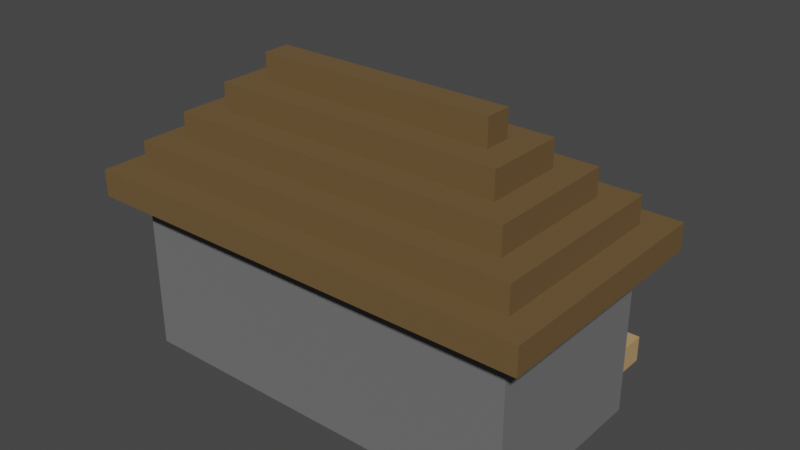 # Source: WideCabin.blend  (saved by Blender 3.0.42; exported with 4.5.12 LTS)
import bpy
from mathutils import Matrix  # noqa: F401  (used for matrix-valued properties, if any)

bpy.ops.wm.read_factory_settings(use_empty=True)
scene = bpy.context.scene
scene.name = 'Scene'

# ---- collections
col_widecabin = bpy.data.collections.new('WideCabin'); scene.collection.children.link(col_widecabin)
col_deck = bpy.data.collections.new('Deck'); col_widecabin.children.link(col_deck)
col_railings = bpy.data.collections.new('Railings'); col_deck.children.link(col_railings)
col_posts = bpy.data.collections.new('Posts'); col_deck.children.link(col_posts)
col_roof = bpy.data.collections.new('Roof'); col_widecabin.children.link(col_roof)
col_logs = bpy.data.collections.new('Logs'); col_roof.children.link(col_logs)

# ---- materials (node trees are filled in below, after node groups)
mat_material = bpy.data.materials.new('Material')
mat_material.alpha_threshold = 0.0
mat_material.use_transparent_shadow = False
mat_material.line_color = (0.0, 0.0, 0.0, 1.0)
mat_material_001 = bpy.data.materials.new('Material.001')
mat_material_001.use_transparent_shadow = False
mat_material_026 = bpy.data.materials.new('Material.026')
mat_material_026.use_transparent_shadow = False
mat_material_002 = bpy.data.materials.new('Material.002')
mat_material_002.use_transparent_shadow = False
mat_material_006 = bpy.data.materials.new('Material.006')
mat_material_006.use_transparent_shadow = False
mat_material_007 = bpy.data.materials.new('Material.007')
mat_material_007.use_transparent_shadow = False
mat_material_010 = bpy.data.materials.new('Material.010')
mat_material_010.use_transparent_shadow = False
mat_material_011 = bpy.data.materials.new('Material.011')
mat_material_011.use_transparent_shadow = False
mat_material_019 = bpy.data.materials.new('Material.019')
mat_material_019.use_transparent_shadow = False
mat_material_020 = bpy.data.materials.new('Material.020')
mat_material_020.use_transparent_shadow = False
mat_material_021 = bpy.data.materials.new('Material.021')
mat_material_021.use_transparent_shadow = False
mat_material_022 = bpy.data.materials.new('Material.022')
mat_material_022.use_transparent_shadow = False
mat_material_023 = bpy.data.materials.new('Material.023')
mat_material_023.use_transparent_shadow = False
mat_material_024 = bpy.data.materials.new('Material.024')
mat_material_024.use_transparent_shadow = False
mat_material_025 = bpy.data.materials.new('Material.025')
mat_material_025.use_transparent_shadow = False
mat_material_003 = bpy.data.materials.new('Material.003')
mat_material_003.use_transparent_shadow = False
mat_material_004 = bpy.data.materials.new('Material.004')
mat_material_004.use_transparent_shadow = False
mat_material_005 = bpy.data.materials.new('Material.005')
mat_material_005.use_transparent_shadow = False
mat_material_008 = bpy.data.materials.new('Material.008')
mat_material_008.use_transparent_shadow = False
mat_material_009 = bpy.data.materials.new('Material.009')
mat_material_009.use_transparent_shadow = False
mat_material_012 = bpy.data.materials.new('Material.012')
mat_material_012.use_transparent_shadow = False
mat_material_013 = bpy.data.materials.new('Material.013')
mat_material_013.use_transparent_shadow = False
mat_material_014 = bpy.data.materials.new('Material.014')
mat_material_014.use_transparent_shadow = False
mat_material_015 = bpy.data.materials.new('Material.015')
mat_material_015.use_transparent_shadow = False
mat_material_016 = bpy.data.materials.new('Material.016')
mat_material_016.use_transparent_shadow = False
mat_material_017 = bpy.data.materials.new('Material.017')
mat_material_017.use_transparent_shadow = False
mat_material_018 = bpy.data.materials.new('Material.018')
mat_material_018.use_transparent_shadow = False

# ---- material node trees
mat_material.use_nodes = True; mat_material.node_tree.nodes.clear()
_N = mat_material.node_tree.nodes; _L = mat_material.node_tree.links
n0 = _N.new('ShaderNodeOutputMaterial'); n0.name = 'Material Output'; n0.location = (300, 300)
n1 = _N.new('ShaderNodeBsdfPrincipled'); n1.name = 'Principled BSDF'; n1.location = (10, 300)
n1.distribution = 'GGX'
n1.subsurface_method = 'RANDOM_WALK_SKIN'
n1.inputs[0].default_value = (0.16, 0.16, 0.16, 1.0)
n1.inputs[2].default_value = 1.0
n1.inputs[3].default_value = 1.45
n1.inputs[13].default_value = 0.264
n1.inputs[20].default_value = 0.0
n1.inputs[27].default_value = (0.0, 0.0, 0.0, 1.0)
n1.inputs[28].default_value = 1.0
_L.new(n1.outputs[0], n0.inputs[0])
n0.is_active_output = True
mat_material_001.use_nodes = True; mat_material_001.node_tree.nodes.clear()
_N = mat_material_001.node_tree.nodes; _L = mat_material_001.node_tree.links
n0 = _N.new('ShaderNodeBsdfPrincipled'); n0.name = 'Principled BSDF'; n0.location = (10, 300)
n0.distribution = 'GGX'
n0.subsurface_method = 'RANDOM_WALK_SKIN'
n0.inputs[0].default_value = (0.1498, 0.0905, 0.03515, 1.0)
n0.inputs[2].default_value = 1.0
n0.inputs[3].default_value = 1.45
n0.inputs[13].default_value = 0.303
n0.inputs[20].default_value = 0.0
n0.inputs[27].default_value = (0.0, 0.0, 0.0, 1.0)
n0.inputs[28].default_value = 1.0
n1 = _N.new('ShaderNodeOutputMaterial'); n1.name = 'Material Output'; n1.location = (300, 300)
n2 = _N.new('ShaderNodeVolumeScatter'); n2.name = 'Volume Scatter'; n2.location = (110, 260)
n2.width = 140
n2.inputs[0].default_value = (0.03631, 0.03631, 0.03631, 1.0)
_L.new(n0.outputs[0], n1.inputs[0])
_L.new(n2.outputs[0], n1.inputs[1])
n1.is_active_output = True
mat_material_026.use_nodes = True; mat_material_026.node_tree.nodes.clear()
_N = mat_material_026.node_tree.nodes; _L = mat_material_026.node_tree.links
n0 = _N.new('ShaderNodeBsdfPrincipled'); n0.name = 'Principled BSDF'; n0.location = (10, 300)
n0.distribution = 'GGX'
n0.subsurface_method = 'RANDOM_WALK_SKIN'
n0.inputs[0].default_value = (0.472, 0.3076, 0.1364, 1.0)
n0.inputs[2].default_value = 1.0
n0.inputs[3].default_value = 1.45
n0.inputs[13].default_value = 0.392
n0.inputs[27].default_value = (0.0, 0.0, 0.0, 1.0)
n0.inputs[28].default_value = 1.0
n1 = _N.new('ShaderNodeOutputMaterial'); n1.name = 'Material Output'; n1.location = (300, 300)
_L.new(n0.outputs[0], n1.inputs[0])
n1.is_active_output = True
mat_material_002.use_nodes = True; mat_material_002.node_tree.nodes.clear()
_N = mat_material_002.node_tree.nodes; _L = mat_material_002.node_tree.links
n0 = _N.new('ShaderNodeBsdfPrincipled'); n0.name = 'Principled BSDF'; n0.location = (10, 300)
n0.distribution = 'GGX'
n0.subsurface_method = 'RANDOM_WALK_SKIN'
n0.inputs[0].default_value = (0.06525, 0.06525, 0.06525, 1.0)
n0.inputs[1].default_value = 0.7882
n0.inputs[2].default_value = 0.7857
n0.inputs[3].default_value = 1.45
n0.inputs[27].default_value = (0.01961, 0.01961, 0.01961, 1.0)
n0.inputs[28].default_value = 1.0
n1 = _N.new('ShaderNodeOutputMaterial'); n1.name = 'Material Output'; n1.location = (300, 300)
_L.new(n0.outputs[0], n1.inputs[0])
n1.is_active_output = True
mat_material_006.use_nodes = True; mat_material_006.node_tree.nodes.clear()
_N = mat_material_006.node_tree.nodes; _L = mat_material_006.node_tree.links
n0 = _N.new('ShaderNodeBsdfPrincipled'); n0.name = 'Principled BSDF'; n0.location = (10, 300)
n0.distribution = 'GGX'
n0.subsurface_method = 'RANDOM_WALK_SKIN'
n0.inputs[0].default_value = (0.06525, 0.06525, 0.06525, 1.0)
n0.inputs[1].default_value = 0.7882
n0.inputs[2].default_value = 0.7857
n0.inputs[3].default_value = 1.45
n0.inputs[27].default_value = (0.01961, 0.01961, 0.01961, 1.0)
n0.inputs[28].default_value = 1.0
n1 = _N.new('ShaderNodeOutputMaterial'); n1.name = 'Material Output'; n1.location = (300, 300)
_L.new(n0.outputs[0], n1.inputs[0])
n1.is_active_output = True
mat_material_007.use_nodes = True; mat_material_007.node_tree.nodes.clear()
_N = mat_material_007.node_tree.nodes; _L = mat_material_007.node_tree.links
n0 = _N.new('ShaderNodeBsdfPrincipled'); n0.name = 'Principled BSDF'; n0.location = (10, 300)
n0.distribution = 'GGX'
n0.subsurface_method = 'RANDOM_WALK_SKIN'
n0.inputs[0].default_value = (0.06525, 0.06525, 0.06525, 1.0)
n0.inputs[1].default_value = 0.7882
n0.inputs[2].default_value = 0.7857
n0.inputs[3].default_value = 1.45
n0.inputs[27].default_value = (0.01961, 0.01961, 0.01961, 1.0)
n0.inputs[28].default_value = 1.0
n1 = _N.new('ShaderNodeOutputMaterial'); n1.name = 'Material Output'; n1.location = (300, 300)
_L.new(n0.outputs[0], n1.inputs[0])
n1.is_active_output = True
mat_material_010.use_nodes = True; mat_material_010.node_tree.nodes.clear()
_N = mat_material_010.node_tree.nodes; _L = mat_material_010.node_tree.links
n0 = _N.new('ShaderNodeBsdfPrincipled'); n0.name = 'Principled BSDF'; n0.location = (10, 300)
n0.distribution = 'GGX'
n0.subsurface_method = 'RANDOM_WALK_SKIN'
n0.inputs[0].default_value = (0.06525, 0.06525, 0.06525, 1.0)
n0.inputs[1].default_value = 0.7882
n0.inputs[2].default_value = 0.7857
n0.inputs[3].default_value = 1.45
n0.inputs[27].default_value = (0.01961, 0.01961, 0.01961, 1.0)
n0.inputs[28].default_value = 1.0
n1 = _N.new('ShaderNodeOutputMaterial'); n1.name = 'Material Output'; n1.location = (300, 300)
_L.new(n0.outputs[0], n1.inputs[0])
n1.is_active_output = True
mat_material_011.use_nodes = True; mat_material_011.node_tree.nodes.clear()
_N = mat_material_011.node_tree.nodes; _L = mat_material_011.node_tree.links
n0 = _N.new('ShaderNodeBsdfPrincipled'); n0.name = 'Principled BSDF'; n0.location = (10, 300)
n0.distribution = 'GGX'
n0.subsurface_method = 'RANDOM_WALK_SKIN'
n0.inputs[0].default_value = (0.06525, 0.06525, 0.06525, 1.0)
n0.inputs[1].default_value = 0.7882
n0.inputs[2].default_value = 0.7857
n0.inputs[3].default_value = 1.45
n0.inputs[27].default_value = (0.01961, 0.01961, 0.01961, 1.0)
n0.inputs[28].default_value = 1.0
n1 = _N.new('ShaderNodeOutputMaterial'); n1.name = 'Material Output'; n1.location = (300, 300)
_L.new(n0.outputs[0], n1.inputs[0])
n1.is_active_output = True
mat_material_019.use_nodes = True; mat_material_019.node_tree.nodes.clear()
_N = mat_material_019.node_tree.nodes; _L = mat_material_019.node_tree.links
n0 = _N.new('ShaderNodeBsdfPrincipled'); n0.name = 'Principled BSDF'; n0.location = (10, 300)
n0.distribution = 'GGX'
n0.subsurface_method = 'RANDOM_WALK_SKIN'
n0.inputs[0].default_value = (0.06525, 0.06525, 0.06525, 1.0)
n0.inputs[1].default_value = 0.7882
n0.inputs[2].default_value = 0.7857
n0.inputs[3].default_value = 1.45
n0.inputs[27].default_value = (0.01961, 0.01961, 0.01961, 1.0)
n0.inputs[28].default_value = 1.0
n1 = _N.new('ShaderNodeOutputMaterial'); n1.name = 'Material Output'; n1.location = (300, 300)
_L.new(n0.outputs[0], n1.inputs[0])
n1.is_active_output = True
mat_material_020.use_nodes = True; mat_material_020.node_tree.nodes.clear()
_N = mat_material_020.node_tree.nodes; _L = mat_material_020.node_tree.links
n0 = _N.new('ShaderNodeBsdfPrincipled'); n0.name = 'Principled BSDF'; n0.location = (10, 300)
n0.distribution = 'GGX'
n0.subsurface_method = 'RANDOM_WALK_SKIN'
n0.inputs[0].default_value = (0.06525, 0.06525, 0.06525, 1.0)
n0.inputs[1].default_value = 0.7882
n0.inputs[2].default_value = 0.7857
n0.inputs[3].default_value = 1.45
n0.inputs[27].default_value = (0.01961, 0.01961, 0.01961, 1.0)
n0.inputs[28].default_value = 1.0
n1 = _N.new('ShaderNodeOutputMaterial'); n1.name = 'Material Output'; n1.location = (300, 300)
_L.new(n0.outputs[0], n1.inputs[0])
n1.is_active_output = True
mat_material_021.use_nodes = True; mat_material_021.node_tree.nodes.clear()
_N = mat_material_021.node_tree.nodes; _L = mat_material_021.node_tree.links
n0 = _N.new('ShaderNodeBsdfPrincipled'); n0.name = 'Principled BSDF'; n0.location = (10, 300)
n0.distribution = 'GGX'
n0.subsurface_method = 'RANDOM_WALK_SKIN'
n0.inputs[0].default_value = (0.06525, 0.06525, 0.06525, 1.0)
n0.inputs[1].default_value = 0.7882
n0.inputs[2].default_value = 0.7857
n0.inputs[3].default_value = 1.45
n0.inputs[27].default_value = (0.01961, 0.01961, 0.01961, 1.0)
n0.inputs[28].default_value = 1.0
n1 = _N.new('ShaderNodeOutputMaterial'); n1.name = 'Material Output'; n1.location = (300, 300)
_L.new(n0.outputs[0], n1.inputs[0])
n1.is_active_output = True
mat_material_022.use_nodes = True; mat_material_022.node_tree.nodes.clear()
_N = mat_material_022.node_tree.nodes; _L = mat_material_022.node_tree.links
n0 = _N.new('ShaderNodeBsdfPrincipled'); n0.name = 'Principled BSDF'; n0.location = (10, 300)
n0.distribution = 'GGX'
n0.subsurface_method = 'RANDOM_WALK_SKIN'
n0.inputs[0].default_value = (0.06525, 0.06525, 0.06525, 1.0)
n0.inputs[1].default_value = 0.7882
n0.inputs[2].default_value = 0.7857
n0.inputs[3].default_value = 1.45
n0.inputs[27].default_value = (0.01961, 0.01961, 0.01961, 1.0)
n0.inputs[28].default_value = 1.0
n1 = _N.new('ShaderNodeOutputMaterial'); n1.name = 'Material Output'; n1.location = (300, 300)
_L.new(n0.outputs[0], n1.inputs[0])
n1.is_active_output = True
mat_material_023.use_nodes = True; mat_material_023.node_tree.nodes.clear()
_N = mat_material_023.node_tree.nodes; _L = mat_material_023.node_tree.links
n0 = _N.new('ShaderNodeBsdfPrincipled'); n0.name = 'Principled BSDF'; n0.location = (10, 300)
n0.distribution = 'GGX'
n0.subsurface_method = 'RANDOM_WALK_SKIN'
n0.inputs[0].default_value = (0.06525, 0.06525, 0.06525, 1.0)
n0.inputs[1].default_value = 0.7882
n0.inputs[2].default_value = 0.7857
n0.inputs[3].default_value = 1.45
n0.inputs[27].default_value = (0.01961, 0.01961, 0.01961, 1.0)
n0.inputs[28].default_value = 1.0
n1 = _N.new('ShaderNodeOutputMaterial'); n1.name = 'Material Output'; n1.location = (300, 300)
_L.new(n0.outputs[0], n1.inputs[0])
n1.is_active_output = True
mat_material_024.use_nodes = True; mat_material_024.node_tree.nodes.clear()
_N = mat_material_024.node_tree.nodes; _L = mat_material_024.node_tree.links
n0 = _N.new('ShaderNodeBsdfPrincipled'); n0.name = 'Principled BSDF'; n0.location = (10, 300)
n0.distribution = 'GGX'
n0.subsurface_method = 'RANDOM_WALK_SKIN'
n0.inputs[0].default_value = (0.06525, 0.06525, 0.06525, 1.0)
n0.inputs[1].default_value = 0.7882
n0.inputs[2].default_value = 0.7857
n0.inputs[3].default_value = 1.45
n0.inputs[27].default_value = (0.01961, 0.01961, 0.01961, 1.0)
n0.inputs[28].default_value = 1.0
n1 = _N.new('ShaderNodeOutputMaterial'); n1.name = 'Material Output'; n1.location = (300, 300)
_L.new(n0.outputs[0], n1.inputs[0])
n1.is_active_output = True
mat_material_025.use_nodes = True; mat_material_025.node_tree.nodes.clear()
_N = mat_material_025.node_tree.nodes; _L = mat_material_025.node_tree.links
n0 = _N.new('ShaderNodeBsdfPrincipled'); n0.name = 'Principled BSDF'; n0.location = (10, 300)
n0.distribution = 'GGX'
n0.subsurface_method = 'RANDOM_WALK_SKIN'
n0.inputs[0].default_value = (0.06525, 0.06525, 0.06525, 1.0)
n0.inputs[1].default_value = 0.7882
n0.inputs[2].default_value = 0.7857
n0.inputs[3].default_value = 1.45
n0.inputs[27].default_value = (0.01961, 0.01961, 0.01961, 1.0)
n0.inputs[28].default_value = 1.0
n1 = _N.new('ShaderNodeOutputMaterial'); n1.name = 'Material Output'; n1.location = (300, 300)
_L.new(n0.outputs[0], n1.inputs[0])
n1.is_active_output = True
mat_material_003.use_nodes = True; mat_material_003.node_tree.nodes.clear()
_N = mat_material_003.node_tree.nodes; _L = mat_material_003.node_tree.links
n0 = _N.new('ShaderNodeBsdfPrincipled'); n0.name = 'Principled BSDF'; n0.location = (10, 300)
n0.distribution = 'GGX'
n0.subsurface_method = 'RANDOM_WALK_SKIN'
n0.inputs[0].default_value = (0.06525, 0.06525, 0.06525, 1.0)
n0.inputs[1].default_value = 0.7882
n0.inputs[2].default_value = 0.7857
n0.inputs[3].default_value = 1.45
n0.inputs[27].default_value = (0.01961, 0.01961, 0.01961, 1.0)
n0.inputs[28].default_value = 1.0
n1 = _N.new('ShaderNodeOutputMaterial'); n1.name = 'Material Output'; n1.location = (300, 300)
_L.new(n0.outputs[0], n1.inputs[0])
n1.is_active_output = True
mat_material_004.use_nodes = True; mat_material_004.node_tree.nodes.clear()
_N = mat_material_004.node_tree.nodes; _L = mat_material_004.node_tree.links
n0 = _N.new('ShaderNodeBsdfPrincipled'); n0.name = 'Principled BSDF'; n0.location = (10, 300)
n0.distribution = 'GGX'
n0.subsurface_method = 'RANDOM_WALK_SKIN'
n0.inputs[0].default_value = (0.06525, 0.06525, 0.06525, 1.0)
n0.inputs[1].default_value = 0.7882
n0.inputs[2].default_value = 0.7857
n0.inputs[3].default_value = 1.45
n0.inputs[27].default_value = (0.01961, 0.01961, 0.01961, 1.0)
n0.inputs[28].default_value = 1.0
n1 = _N.new('ShaderNodeOutputMaterial'); n1.name = 'Material Output'; n1.location = (300, 300)
_L.new(n0.outputs[0], n1.inputs[0])
n1.is_active_output = True
mat_material_005.use_nodes = True; mat_material_005.node_tree.nodes.clear()
_N = mat_material_005.node_tree.nodes; _L = mat_material_005.node_tree.links
n0 = _N.new('ShaderNodeBsdfPrincipled'); n0.name = 'Principled BSDF'; n0.location = (10, 300)
n0.distribution = 'GGX'
n0.subsurface_method = 'RANDOM_WALK_SKIN'
n0.inputs[0].default_value = (0.06525, 0.06525, 0.06525, 1.0)
n0.inputs[1].default_value = 0.7882
n0.inputs[2].default_value = 0.7857
n0.inputs[3].default_value = 1.45
n0.inputs[27].default_value = (0.01961, 0.01961, 0.01961, 1.0)
n0.inputs[28].default_value = 1.0
n1 = _N.new('ShaderNodeOutputMaterial'); n1.name = 'Material Output'; n1.location = (300, 300)
_L.new(n0.outputs[0], n1.inputs[0])
n1.is_active_output = True
mat_material_008.use_nodes = True; mat_material_008.node_tree.nodes.clear()
_N = mat_material_008.node_tree.nodes; _L = mat_material_008.node_tree.links
n0 = _N.new('ShaderNodeBsdfPrincipled'); n0.name = 'Principled BSDF'; n0.location = (10, 300)
n0.distribution = 'GGX'
n0.subsurface_method = 'RANDOM_WALK_SKIN'
n0.inputs[0].default_value = (0.06525, 0.06525, 0.06525, 1.0)
n0.inputs[1].default_value = 0.7882
n0.inputs[2].default_value = 0.7857
n0.inputs[3].default_value = 1.45
n0.inputs[27].default_value = (0.01961, 0.01961, 0.01961, 1.0)
n0.inputs[28].default_value = 1.0
n1 = _N.new('ShaderNodeOutputMaterial'); n1.name = 'Material Output'; n1.location = (300, 300)
_L.new(n0.outputs[0], n1.inputs[0])
n1.is_active_output = True
mat_material_009.use_nodes = True; mat_material_009.node_tree.nodes.clear()
_N = mat_material_009.node_tree.nodes; _L = mat_material_009.node_tree.links
n0 = _N.new('ShaderNodeBsdfPrincipled'); n0.name = 'Principled BSDF'; n0.location = (10, 300)
n0.distribution = 'GGX'
n0.subsurface_method = 'RANDOM_WALK_SKIN'
n0.inputs[0].default_value = (0.06525, 0.06525, 0.06525, 1.0)
n0.inputs[1].default_value = 0.7882
n0.inputs[2].default_value = 0.7857
n0.inputs[3].default_value = 1.45
n0.inputs[27].default_value = (0.01961, 0.01961, 0.01961, 1.0)
n0.inputs[28].default_value = 1.0
n1 = _N.new('ShaderNodeOutputMaterial'); n1.name = 'Material Output'; n1.location = (300, 300)
_L.new(n0.outputs[0], n1.inputs[0])
n1.is_active_output = True
mat_material_012.use_nodes = True; mat_material_012.node_tree.nodes.clear()
_N = mat_material_012.node_tree.nodes; _L = mat_material_012.node_tree.links
n0 = _N.new('ShaderNodeBsdfPrincipled'); n0.name = 'Principled BSDF'; n0.location = (10, 300)
n0.distribution = 'GGX'
n0.subsurface_method = 'RANDOM_WALK_SKIN'
n0.inputs[0].default_value = (0.06525, 0.06525, 0.06525, 1.0)
n0.inputs[1].default_value = 0.7882
n0.inputs[2].default_value = 0.7857
n0.inputs[3].default_value = 1.45
n0.inputs[27].default_value = (0.01961, 0.01961, 0.01961, 1.0)
n0.inputs[28].default_value = 1.0
n1 = _N.new('ShaderNodeOutputMaterial'); n1.name = 'Material Output'; n1.location = (300, 300)
_L.new(n0.outputs[0], n1.inputs[0])
n1.is_active_output = True
mat_material_013.use_nodes = True; mat_material_013.node_tree.nodes.clear()
_N = mat_material_013.node_tree.nodes; _L = mat_material_013.node_tree.links
n0 = _N.new('ShaderNodeBsdfPrincipled'); n0.name = 'Principled BSDF'; n0.location = (10, 300)
n0.distribution = 'GGX'
n0.subsurface_method = 'RANDOM_WALK_SKIN'
n0.inputs[0].default_value = (0.06525, 0.06525, 0.06525, 1.0)
n0.inputs[1].default_value = 0.7882
n0.inputs[2].default_value = 0.7857
n0.inputs[3].default_value = 1.45
n0.inputs[27].default_value = (0.01961, 0.01961, 0.01961, 1.0)
n0.inputs[28].default_value = 1.0
n1 = _N.new('ShaderNodeOutputMaterial'); n1.name = 'Material Output'; n1.location = (300, 300)
_L.new(n0.outputs[0], n1.inputs[0])
n1.is_active_output = True
mat_material_014.use_nodes = True; mat_material_014.node_tree.nodes.clear()
_N = mat_material_014.node_tree.nodes; _L = mat_material_014.node_tree.links
n0 = _N.new('ShaderNodeBsdfPrincipled'); n0.name = 'Principled BSDF'; n0.location = (10, 300)
n0.distribution = 'GGX'
n0.subsurface_method = 'RANDOM_WALK_SKIN'
n0.inputs[0].default_value = (0.06525, 0.06525, 0.06525, 1.0)
n0.inputs[1].default_value = 0.7882
n0.inputs[2].default_value = 0.7857
n0.inputs[3].default_value = 1.45
n0.inputs[27].default_value = (0.01961, 0.01961, 0.01961, 1.0)
n0.inputs[28].default_value = 1.0
n1 = _N.new('ShaderNodeOutputMaterial'); n1.name = 'Material Output'; n1.location = (300, 300)
_L.new(n0.outputs[0], n1.inputs[0])
n1.is_active_output = True
mat_material_015.use_nodes = True; mat_material_015.node_tree.nodes.clear()
_N = mat_material_015.node_tree.nodes; _L = mat_material_015.node_tree.links
n0 = _N.new('ShaderNodeBsdfPrincipled'); n0.name = 'Principled BSDF'; n0.location = (10, 300)
n0.distribution = 'GGX'
n0.subsurface_method = 'RANDOM_WALK_SKIN'
n0.inputs[0].default_value = (0.06525, 0.06525, 0.06525, 1.0)
n0.inputs[1].default_value = 0.7882
n0.inputs[2].default_value = 0.7857
n0.inputs[3].default_value = 1.45
n0.inputs[27].default_value = (0.01961, 0.01961, 0.01961, 1.0)
n0.inputs[28].default_value = 1.0
n1 = _N.new('ShaderNodeOutputMaterial'); n1.name = 'Material Output'; n1.location = (300, 300)
_L.new(n0.outputs[0], n1.inputs[0])
n1.is_active_output = True
mat_material_016.use_nodes = True; mat_material_016.node_tree.nodes.clear()
_N = mat_material_016.node_tree.nodes; _L = mat_material_016.node_tree.links
n0 = _N.new('ShaderNodeBsdfPrincipled'); n0.name = 'Principled BSDF'; n0.location = (10, 300)
n0.distribution = 'GGX'
n0.subsurface_method = 'RANDOM_WALK_SKIN'
n0.inputs[0].default_value = (0.06525, 0.06525, 0.06525, 1.0)
n0.inputs[1].default_value = 0.7882
n0.inputs[2].default_value = 0.7857
n0.inputs[3].default_value = 1.45
n0.inputs[27].default_value = (0.01961, 0.01961, 0.01961, 1.0)
n0.inputs[28].default_value = 1.0
n1 = _N.new('ShaderNodeOutputMaterial'); n1.name = 'Material Output'; n1.location = (300, 300)
_L.new(n0.outputs[0], n1.inputs[0])
n1.is_active_output = True
mat_material_017.use_nodes = True; mat_material_017.node_tree.nodes.clear()
_N = mat_material_017.node_tree.nodes; _L = mat_material_017.node_tree.links
n0 = _N.new('ShaderNodeBsdfPrincipled'); n0.name = 'Principled BSDF'; n0.location = (10, 300)
n0.distribution = 'GGX'
n0.subsurface_method = 'RANDOM_WALK_SKIN'
n0.inputs[0].default_value = (0.06525, 0.06525, 0.06525, 1.0)
n0.inputs[1].default_value = 0.7882
n0.inputs[2].default_value = 0.7857
n0.inputs[3].default_value = 1.45
n0.inputs[27].default_value = (0.01961, 0.01961, 0.01961, 1.0)
n0.inputs[28].default_value = 1.0
n1 = _N.new('ShaderNodeOutputMaterial'); n1.name = 'Material Output'; n1.location = (300, 300)
_L.new(n0.outputs[0], n1.inputs[0])
n1.is_active_output = True
mat_material_018.use_nodes = True; mat_material_018.node_tree.nodes.clear()
_N = mat_material_018.node_tree.nodes; _L = mat_material_018.node_tree.links
n0 = _N.new('ShaderNodeBsdfPrincipled'); n0.name = 'Principled BSDF'; n0.location = (10, 300)
n0.distribution = 'GGX'
n0.subsurface_method = 'RANDOM_WALK_SKIN'
n0.inputs[0].default_value = (0.06525, 0.06525, 0.06525, 1.0)
n0.inputs[1].default_value = 0.7882
n0.inputs[2].default_value = 0.7857
n0.inputs[3].default_value = 1.45
n0.inputs[27].default_value = (0.01961, 0.01961, 0.01961, 1.0)
n0.inputs[28].default_value = 1.0
n1 = _N.new('ShaderNodeOutputMaterial'); n1.name = 'Material Output'; n1.location = (300, 300)
_L.new(n0.outputs[0], n1.inputs[0])
n1.is_active_output = True

# ---- world
world_world = bpy.data.worlds.new('World'); scene.world = world_world
world_world.use_nodes = True; world_world.node_tree.nodes.clear()
_N = world_world.node_tree.nodes; _L = world_world.node_tree.links
n0 = _N.new('ShaderNodeOutputWorld'); n0.name = 'World Output'; n0.location = (300, 300)
n1 = _N.new('ShaderNodeBackground'); n1.name = 'Background'; n1.location = (10, 300)
n1.inputs[0].default_value = (0.05088, 0.05088, 0.05088, 1.0)
_L.new(n1.outputs[0], n0.inputs[0])
n0.is_active_output = True
world_world.color = (0.05088, 0.05088, 0.05088)
world_world.use_sun_shadow = False
world_world.sun_shadow_jitter_overblur = 0.0

# ---- meshes
me_cube = bpy.data.meshes.new('Cube')
me_cube.from_pydata([(1.0, 1.0, 1.0), (1.0, 1.0, -1.0), (1.0, -1.0, 1.0), (1.0, -1.0, -1.0), (-1.0, 1.0, 1.0), (-1.0, 1.0, -1.0), (-1.0, -1.0, 1.0), (-1.0, -1.0, -1.0)], [], [(0, 4, 6, 2), (3, 2, 6, 7), (7, 6, 4, 5), (5, 1, 3, 7), (1, 0, 2, 3), (5, 4, 0, 1)])
_uv = me_cube.uv_layers.new(name='UVMap')
_uv.uv.foreach_set('vector', [0.625, 0.5, 0.875, 0.5, 0.875, 0.75, 0.625, 0.75, 0.375, 0.75, 0.625, 0.75, 0.625, 1.0, 0.375, 1.0, 0.375, 0.0, 0.625, 0.0, 0.625, 0.25, 0.375, 0.25, 0.125, 0.5, 0.375, 0.5, 0.375, 0.75, 0.125, 0.75, 0.375, 0.5, 0.625, 0.5, 0.625, 0.75, 0.375, 0.75, 0.375, 0.25, 0.625, 0.25, 0.625, 0.5, 0.375, 0.5])
me_cube.materials.append(mat_material)
me_cube.use_remesh_preserve_volume = False
me_cube.use_remesh_preserve_attributes = False
me_cube.use_mirror_vertex_groups = False
me_cube.update()
me_cube_032 = bpy.data.meshes.new('Cube.032')
me_cube_032.from_pydata([(-1.0, -1.0, -1.0), (-1.0, -1.0, 1.0), (-1.0, 1.0, -1.0), (-1.0, 1.0, 1.0), (1.0, -1.0, -1.0), (1.0, -1.0, 1.0), (1.0, 1.0, -1.0), (1.0, 1.0, 1.0)], [], [(0, 1, 3, 2), (2, 3, 7, 6), (6, 7, 5, 4), (4, 5, 1, 0), (2, 6, 4, 0), (7, 3, 1, 5)])
_uv = me_cube_032.uv_layers.new(name='UVMap')
_uv.uv.foreach_set('vector', [0.375, 0.0, 0.625, 0.0, 0.625, 0.25, 0.375, 0.25, 0.375, 0.25, 0.625, 0.25, 0.625, 0.5, 0.375, 0.5, 0.375, 0.5, 0.625, 0.5, 0.625, 0.75, 0.375, 0.75, 0.375, 0.75, 0.625, 0.75, 0.625, 1.0, 0.375, 1.0, 0.125, 0.5, 0.375, 0.5, 0.375, 0.75, 0.125, 0.75, 0.625, 0.5, 0.875, 0.5, 0.875, 0.75, 0.625, 0.75])
me_cube_032.materials.append(mat_material_001)
me_cube_032.use_remesh_fix_poles = True
me_cube_032.use_remesh_preserve_attributes = False
me_cube_032.update()
me_cube_001 = bpy.data.meshes.new('Cube.001')
me_cube_001.from_pydata([(-1.0, -1.0, -1.0), (-1.0, -1.0, 1.0), (-1.0, 1.0, -1.0), (-1.0, 1.0, 1.0), (1.0, -1.0, -1.0), (1.0, -1.0, 1.0), (1.0, 1.0, -1.0), (1.0, 1.0, 1.0)], [], [(0, 1, 3, 2), (2, 3, 7, 6), (6, 7, 5, 4), (4, 5, 1, 0), (2, 6, 4, 0), (7, 3, 1, 5)])
_uv = me_cube_001.uv_layers.new(name='UVMap')
_uv.uv.foreach_set('vector', [0.375, 0.0, 0.625, 0.0, 0.625, 0.25, 0.375, 0.25, 0.375, 0.25, 0.625, 0.25, 0.625, 0.5, 0.375, 0.5, 0.375, 0.5, 0.625, 0.5, 0.625, 0.75, 0.375, 0.75, 0.375, 0.75, 0.625, 0.75, 0.625, 1.0, 0.375, 1.0, 0.125, 0.5, 0.375, 0.5, 0.375, 0.75, 0.125, 0.75, 0.625, 0.5, 0.875, 0.5, 0.875, 0.75, 0.625, 0.75])
me_cube_001.materials.append(mat_material_026)
me_cube_001.use_remesh_fix_poles = True
me_cube_001.use_remesh_preserve_attributes = False
me_cube_001.update()
me_cube_010 = bpy.data.meshes.new('Cube.010')
me_cube_010.from_pydata([(-1.0, -1.0, -1.0), (-1.0, -1.0, 1.0), (-1.0, 1.0, -1.0), (-1.0, 1.0, 1.0), (1.0, -1.0, -1.0), (1.0, -1.0, 1.0), (1.0, 1.0, -1.0), (1.0, 1.0, 1.0)], [], [(0, 1, 3, 2), (2, 3, 7, 6), (6, 7, 5, 4), (4, 5, 1, 0), (2, 6, 4, 0), (7, 3, 1, 5)])
_uv = me_cube_010.uv_layers.new(name='UVMap')
_uv.uv.foreach_set('vector', [0.375, 0.0, 0.625, 0.0, 0.625, 0.25, 0.375, 0.25, 0.375, 0.25, 0.625, 0.25, 0.625, 0.5, 0.375, 0.5, 0.375, 0.5, 0.625, 0.5, 0.625, 0.75, 0.375, 0.75, 0.375, 0.75, 0.625, 0.75, 0.625, 1.0, 0.375, 1.0, 0.125, 0.5, 0.375, 0.5, 0.375, 0.75, 0.125, 0.75, 0.625, 0.5, 0.875, 0.5, 0.875, 0.75, 0.625, 0.75])
me_cube_010.materials.append(mat_material_002)
me_cube_010.use_remesh_fix_poles = True
me_cube_010.use_remesh_preserve_attributes = False
me_cube_010.update()
me_cube_005 = bpy.data.meshes.new('Cube.005')
me_cube_005.from_pydata([(-1.0, -1.0, -1.0), (-1.0, -1.0, 1.0), (-1.0, 1.0, -1.0), (-1.0, 1.0, 1.0), (1.0, -1.0, -1.0), (1.0, -1.0, 1.0), (1.0, 1.0, -1.0), (1.0, 1.0, 1.0)], [], [(0, 1, 3, 2), (2, 3, 7, 6), (6, 7, 5, 4), (4, 5, 1, 0), (2, 6, 4, 0), (7, 3, 1, 5)])
_uv = me_cube_005.uv_layers.new(name='UVMap')
_uv.uv.foreach_set('vector', [0.375, 0.0, 0.625, 0.0, 0.625, 0.25, 0.375, 0.25, 0.375, 0.25, 0.625, 0.25, 0.625, 0.5, 0.375, 0.5, 0.375, 0.5, 0.625, 0.5, 0.625, 0.75, 0.375, 0.75, 0.375, 0.75, 0.625, 0.75, 0.625, 1.0, 0.375, 1.0, 0.125, 0.5, 0.375, 0.5, 0.375, 0.75, 0.125, 0.75, 0.625, 0.5, 0.875, 0.5, 0.875, 0.75, 0.625, 0.75])
me_cube_005.materials.append(mat_material_006)
me_cube_005.use_remesh_fix_poles = True
me_cube_005.use_remesh_preserve_attributes = False
me_cube_005.update()
me_cube_006 = bpy.data.meshes.new('Cube.006')
me_cube_006.from_pydata([(-1.0, -1.0, -1.0), (-1.0, -1.0, 1.0), (-1.0, 1.0, -1.0), (-1.0, 1.0, 1.0), (1.0, -1.0, -1.0), (1.0, -1.0, 1.0), (1.0, 1.0, -1.0), (1.0, 1.0, 1.0)], [], [(0, 1, 3, 2), (2, 3, 7, 6), (6, 7, 5, 4), (4, 5, 1, 0), (2, 6, 4, 0), (7, 3, 1, 5)])
_uv = me_cube_006.uv_layers.new(name='UVMap')
_uv.uv.foreach_set('vector', [0.375, 0.0, 0.625, 0.0, 0.625, 0.25, 0.375, 0.25, 0.375, 0.25, 0.625, 0.25, 0.625, 0.5, 0.375, 0.5, 0.375, 0.5, 0.625, 0.5, 0.625, 0.75, 0.375, 0.75, 0.375, 0.75, 0.625, 0.75, 0.625, 1.0, 0.375, 1.0, 0.125, 0.5, 0.375, 0.5, 0.375, 0.75, 0.125, 0.75, 0.625, 0.5, 0.875, 0.5, 0.875, 0.75, 0.625, 0.75])
me_cube_006.materials.append(mat_material_007)
me_cube_006.use_remesh_fix_poles = True
me_cube_006.use_remesh_preserve_attributes = False
me_cube_006.update()
me_cube_009 = bpy.data.meshes.new('Cube.009')
me_cube_009.from_pydata([(-1.0, -1.0, -1.0), (-1.0, -1.0, 1.0), (-1.0, 1.0, -1.0), (-1.0, 1.0, 1.0), (1.0, -1.0, -1.0), (1.0, -1.0, 1.0), (1.0, 1.0, -1.0), (1.0, 1.0, 1.0)], [], [(0, 1, 3, 2), (2, 3, 7, 6), (6, 7, 5, 4), (4, 5, 1, 0), (2, 6, 4, 0), (7, 3, 1, 5)])
_uv = me_cube_009.uv_layers.new(name='UVMap')
_uv.uv.foreach_set('vector', [0.375, 0.0, 0.625, 0.0, 0.625, 0.25, 0.375, 0.25, 0.375, 0.25, 0.625, 0.25, 0.625, 0.5, 0.375, 0.5, 0.375, 0.5, 0.625, 0.5, 0.625, 0.75, 0.375, 0.75, 0.375, 0.75, 0.625, 0.75, 0.625, 1.0, 0.375, 1.0, 0.125, 0.5, 0.375, 0.5, 0.375, 0.75, 0.125, 0.75, 0.625, 0.5, 0.875, 0.5, 0.875, 0.75, 0.625, 0.75])
me_cube_009.materials.append(mat_material_010)
me_cube_009.use_remesh_fix_poles = True
me_cube_009.use_remesh_preserve_attributes = False
me_cube_009.update()
me_cube_011 = bpy.data.meshes.new('Cube.011')
me_cube_011.from_pydata([(-1.0, -1.0, -1.0), (-1.0, -1.0, 1.0), (-1.0, 1.0, -1.0), (-1.0, 1.0, 1.0), (1.0, -1.0, -1.0), (1.0, -1.0, 1.0), (1.0, 1.0, -1.0), (1.0, 1.0, 1.0)], [], [(0, 1, 3, 2), (2, 3, 7, 6), (6, 7, 5, 4), (4, 5, 1, 0), (2, 6, 4, 0), (7, 3, 1, 5)])
_uv = me_cube_011.uv_layers.new(name='UVMap')
_uv.uv.foreach_set('vector', [0.375, 0.0, 0.625, 0.0, 0.625, 0.25, 0.375, 0.25, 0.375, 0.25, 0.625, 0.25, 0.625, 0.5, 0.375, 0.5, 0.375, 0.5, 0.625, 0.5, 0.625, 0.75, 0.375, 0.75, 0.375, 0.75, 0.625, 0.75, 0.625, 1.0, 0.375, 1.0, 0.125, 0.5, 0.375, 0.5, 0.375, 0.75, 0.125, 0.75, 0.625, 0.5, 0.875, 0.5, 0.875, 0.75, 0.625, 0.75])
me_cube_011.materials.append(mat_material_011)
me_cube_011.use_remesh_fix_poles = True
me_cube_011.use_remesh_preserve_attributes = False
me_cube_011.update()
me_cube_019 = bpy.data.meshes.new('Cube.019')
me_cube_019.from_pydata([(-1.0, -1.0, -1.0), (-1.0, -1.0, 1.0), (-1.0, 1.0, -1.0), (-1.0, 1.0, 1.0), (1.0, -1.0, -1.0), (1.0, -1.0, 1.0), (1.0, 1.0, -1.0), (1.0, 1.0, 1.0)], [], [(0, 1, 3, 2), (2, 3, 7, 6), (6, 7, 5, 4), (4, 5, 1, 0), (2, 6, 4, 0), (7, 3, 1, 5)])
_uv = me_cube_019.uv_layers.new(name='UVMap')
_uv.uv.foreach_set('vector', [0.375, 0.0, 0.625, 0.0, 0.625, 0.25, 0.375, 0.25, 0.375, 0.25, 0.625, 0.25, 0.625, 0.5, 0.375, 0.5, 0.375, 0.5, 0.625, 0.5, 0.625, 0.75, 0.375, 0.75, 0.375, 0.75, 0.625, 0.75, 0.625, 1.0, 0.375, 1.0, 0.125, 0.5, 0.375, 0.5, 0.375, 0.75, 0.125, 0.75, 0.625, 0.5, 0.875, 0.5, 0.875, 0.75, 0.625, 0.75])
me_cube_019.materials.append(mat_material_019)
me_cube_019.use_remesh_fix_poles = True
me_cube_019.use_remesh_preserve_attributes = False
me_cube_019.update()
me_cube_020 = bpy.data.meshes.new('Cube.020')
me_cube_020.from_pydata([(-1.0, -1.0, -1.0), (-1.0, -1.0, 1.0), (-1.0, 1.0, -1.0), (-1.0, 1.0, 1.0), (1.0, -1.0, -1.0), (1.0, -1.0, 1.0), (1.0, 1.0, -1.0), (1.0, 1.0, 1.0)], [], [(0, 1, 3, 2), (2, 3, 7, 6), (6, 7, 5, 4), (4, 5, 1, 0), (2, 6, 4, 0), (7, 3, 1, 5)])
_uv = me_cube_020.uv_layers.new(name='UVMap')
_uv.uv.foreach_set('vector', [0.375, 0.0, 0.625, 0.0, 0.625, 0.25, 0.375, 0.25, 0.375, 0.25, 0.625, 0.25, 0.625, 0.5, 0.375, 0.5, 0.375, 0.5, 0.625, 0.5, 0.625, 0.75, 0.375, 0.75, 0.375, 0.75, 0.625, 0.75, 0.625, 1.0, 0.375, 1.0, 0.125, 0.5, 0.375, 0.5, 0.375, 0.75, 0.125, 0.75, 0.625, 0.5, 0.875, 0.5, 0.875, 0.75, 0.625, 0.75])
me_cube_020.materials.append(mat_material_020)
me_cube_020.use_remesh_fix_poles = True
me_cube_020.use_remesh_preserve_attributes = False
me_cube_020.update()
me_cube_021 = bpy.data.meshes.new('Cube.021')
me_cube_021.from_pydata([(-1.0, -1.0, -1.0), (-1.0, -1.0, 1.0), (-1.0, 1.0, -1.0), (-1.0, 1.0, 1.0), (1.0, -1.0, -1.0), (1.0, -1.0, 1.0), (1.0, 1.0, -1.0), (1.0, 1.0, 1.0)], [], [(0, 1, 3, 2), (2, 3, 7, 6), (6, 7, 5, 4), (4, 5, 1, 0), (2, 6, 4, 0), (7, 3, 1, 5)])
_uv = me_cube_021.uv_layers.new(name='UVMap')
_uv.uv.foreach_set('vector', [0.375, 0.0, 0.625, 0.0, 0.625, 0.25, 0.375, 0.25, 0.375, 0.25, 0.625, 0.25, 0.625, 0.5, 0.375, 0.5, 0.375, 0.5, 0.625, 0.5, 0.625, 0.75, 0.375, 0.75, 0.375, 0.75, 0.625, 0.75, 0.625, 1.0, 0.375, 1.0, 0.125, 0.5, 0.375, 0.5, 0.375, 0.75, 0.125, 0.75, 0.625, 0.5, 0.875, 0.5, 0.875, 0.75, 0.625, 0.75])
me_cube_021.materials.append(mat_material_021)
me_cube_021.use_remesh_fix_poles = True
me_cube_021.use_remesh_preserve_attributes = False
me_cube_021.update()
me_cube_022 = bpy.data.meshes.new('Cube.022')
me_cube_022.from_pydata([(-1.0, -1.0, -1.0), (-1.0, -1.0, 1.0), (-1.0, 1.0, -1.0), (-1.0, 1.0, 1.0), (1.0, -1.0, -1.0), (1.0, -1.0, 1.0), (1.0, 1.0, -1.0), (1.0, 1.0, 1.0)], [], [(0, 1, 3, 2), (2, 3, 7, 6), (6, 7, 5, 4), (4, 5, 1, 0), (2, 6, 4, 0), (7, 3, 1, 5)])
_uv = me_cube_022.uv_layers.new(name='UVMap')
_uv.uv.foreach_set('vector', [0.375, 0.0, 0.625, 0.0, 0.625, 0.25, 0.375, 0.25, 0.375, 0.25, 0.625, 0.25, 0.625, 0.5, 0.375, 0.5, 0.375, 0.5, 0.625, 0.5, 0.625, 0.75, 0.375, 0.75, 0.375, 0.75, 0.625, 0.75, 0.625, 1.0, 0.375, 1.0, 0.125, 0.5, 0.375, 0.5, 0.375, 0.75, 0.125, 0.75, 0.625, 0.5, 0.875, 0.5, 0.875, 0.75, 0.625, 0.75])
me_cube_022.materials.append(mat_material_022)
me_cube_022.use_remesh_fix_poles = True
me_cube_022.use_remesh_preserve_attributes = False
me_cube_022.update()
me_cube_023 = bpy.data.meshes.new('Cube.023')
me_cube_023.from_pydata([(-1.0, -1.0, -1.0), (-1.0, -1.0, 1.0), (-1.0, 1.0, -1.0), (-1.0, 1.0, 1.0), (1.0, -1.0, -1.0), (1.0, -1.0, 1.0), (1.0, 1.0, -1.0), (1.0, 1.0, 1.0)], [], [(0, 1, 3, 2), (2, 3, 7, 6), (6, 7, 5, 4), (4, 5, 1, 0), (2, 6, 4, 0), (7, 3, 1, 5)])
_uv = me_cube_023.uv_layers.new(name='UVMap')
_uv.uv.foreach_set('vector', [0.375, 0.0, 0.625, 0.0, 0.625, 0.25, 0.375, 0.25, 0.375, 0.25, 0.625, 0.25, 0.625, 0.5, 0.375, 0.5, 0.375, 0.5, 0.625, 0.5, 0.625, 0.75, 0.375, 0.75, 0.375, 0.75, 0.625, 0.75, 0.625, 1.0, 0.375, 1.0, 0.125, 0.5, 0.375, 0.5, 0.375, 0.75, 0.125, 0.75, 0.625, 0.5, 0.875, 0.5, 0.875, 0.75, 0.625, 0.75])
me_cube_023.materials.append(mat_material_023)
me_cube_023.use_remesh_fix_poles = True
me_cube_023.use_remesh_preserve_attributes = False
me_cube_023.update()
me_cube_024 = bpy.data.meshes.new('Cube.024')
me_cube_024.from_pydata([(-1.0, -1.0, -1.0), (-1.0, -1.0, 1.0), (-1.0, 1.0, -1.0), (-1.0, 1.0, 1.0), (1.0, -1.0, -1.0), (1.0, -1.0, 1.0), (1.0, 1.0, -1.0), (1.0, 1.0, 1.0)], [], [(0, 1, 3, 2), (2, 3, 7, 6), (6, 7, 5, 4), (4, 5, 1, 0), (2, 6, 4, 0), (7, 3, 1, 5)])
_uv = me_cube_024.uv_layers.new(name='UVMap')
_uv.uv.foreach_set('vector', [0.375, 0.0, 0.625, 0.0, 0.625, 0.25, 0.375, 0.25, 0.375, 0.25, 0.625, 0.25, 0.625, 0.5, 0.375, 0.5, 0.375, 0.5, 0.625, 0.5, 0.625, 0.75, 0.375, 0.75, 0.375, 0.75, 0.625, 0.75, 0.625, 1.0, 0.375, 1.0, 0.125, 0.5, 0.375, 0.5, 0.375, 0.75, 0.125, 0.75, 0.625, 0.5, 0.875, 0.5, 0.875, 0.75, 0.625, 0.75])
me_cube_024.materials.append(mat_material_024)
me_cube_024.use_remesh_fix_poles = True
me_cube_024.use_remesh_preserve_attributes = False
me_cube_024.update()
me_cube_025 = bpy.data.meshes.new('Cube.025')
me_cube_025.from_pydata([(-1.0, -1.0, -1.0), (-1.0, -1.0, 1.0), (-1.0, 1.0, -1.0), (-1.0, 1.0, 1.0), (1.0, -1.0, -1.0), (1.0, -1.0, 1.0), (1.0, 1.0, -1.0), (1.0, 1.0, 1.0)], [], [(0, 1, 3, 2), (2, 3, 7, 6), (6, 7, 5, 4), (4, 5, 1, 0), (2, 6, 4, 0), (7, 3, 1, 5)])
_uv = me_cube_025.uv_layers.new(name='UVMap')
_uv.uv.foreach_set('vector', [0.375, 0.0, 0.625, 0.0, 0.625, 0.25, 0.375, 0.25, 0.375, 0.25, 0.625, 0.25, 0.625, 0.5, 0.375, 0.5, 0.375, 0.5, 0.625, 0.5, 0.625, 0.75, 0.375, 0.75, 0.375, 0.75, 0.625, 0.75, 0.625, 1.0, 0.375, 1.0, 0.125, 0.5, 0.375, 0.5, 0.375, 0.75, 0.125, 0.75, 0.625, 0.5, 0.875, 0.5, 0.875, 0.75, 0.625, 0.75])
me_cube_025.materials.append(mat_material_025)
me_cube_025.use_remesh_fix_poles = True
me_cube_025.use_remesh_preserve_attributes = False
me_cube_025.update()
me_cube_002 = bpy.data.meshes.new('Cube.002')
me_cube_002.from_pydata([(-1.0, -1.0, -1.0), (-1.0, -1.0, 1.0), (-1.0, 1.0, -1.0), (-1.0, 1.0, 1.0), (1.0, -1.0, -1.0), (1.0, -1.0, 1.0), (1.0, 1.0, -1.0), (1.0, 1.0, 1.0)], [], [(0, 1, 3, 2), (2, 3, 7, 6), (6, 7, 5, 4), (4, 5, 1, 0), (2, 6, 4, 0), (7, 3, 1, 5)])
_uv = me_cube_002.uv_layers.new(name='UVMap')
_uv.uv.foreach_set('vector', [0.375, 0.0, 0.625, 0.0, 0.625, 0.25, 0.375, 0.25, 0.375, 0.25, 0.625, 0.25, 0.625, 0.5, 0.375, 0.5, 0.375, 0.5, 0.625, 0.5, 0.625, 0.75, 0.375, 0.75, 0.375, 0.75, 0.625, 0.75, 0.625, 1.0, 0.375, 1.0, 0.125, 0.5, 0.375, 0.5, 0.375, 0.75, 0.125, 0.75, 0.625, 0.5, 0.875, 0.5, 0.875, 0.75, 0.625, 0.75])
me_cube_002.materials.append(mat_material_003)
me_cube_002.use_remesh_fix_poles = True
me_cube_002.use_remesh_preserve_attributes = False
me_cube_002.update()
me_cube_003 = bpy.data.meshes.new('Cube.003')
me_cube_003.from_pydata([(-1.0, -1.0, -1.0), (-1.0, -1.0, 1.0), (-1.0, 1.0, -1.0), (-1.0, 1.0, 1.0), (1.0, -1.0, -1.0), (1.0, -1.0, 1.0), (1.0, 1.0, -1.0), (1.0, 1.0, 1.0)], [], [(0, 1, 3, 2), (2, 3, 7, 6), (6, 7, 5, 4), (4, 5, 1, 0), (2, 6, 4, 0), (7, 3, 1, 5)])
_uv = me_cube_003.uv_layers.new(name='UVMap')
_uv.uv.foreach_set('vector', [0.375, 0.0, 0.625, 0.0, 0.625, 0.25, 0.375, 0.25, 0.375, 0.25, 0.625, 0.25, 0.625, 0.5, 0.375, 0.5, 0.375, 0.5, 0.625, 0.5, 0.625, 0.75, 0.375, 0.75, 0.375, 0.75, 0.625, 0.75, 0.625, 1.0, 0.375, 1.0, 0.125, 0.5, 0.375, 0.5, 0.375, 0.75, 0.125, 0.75, 0.625, 0.5, 0.875, 0.5, 0.875, 0.75, 0.625, 0.75])
me_cube_003.materials.append(mat_material_004)
me_cube_003.use_remesh_fix_poles = True
me_cube_003.use_remesh_preserve_attributes = False
me_cube_003.update()
me_cube_004 = bpy.data.meshes.new('Cube.004')
me_cube_004.from_pydata([(-1.0, -1.0, -1.0), (-1.0, -1.0, 1.0), (-1.0, 1.0, -1.0), (-1.0, 1.0, 1.0), (1.0, -1.0, -1.0), (1.0, -1.0, 1.0), (1.0, 1.0, -1.0), (1.0, 1.0, 1.0)], [], [(0, 1, 3, 2), (2, 3, 7, 6), (6, 7, 5, 4), (4, 5, 1, 0), (2, 6, 4, 0), (7, 3, 1, 5)])
_uv = me_cube_004.uv_layers.new(name='UVMap')
_uv.uv.foreach_set('vector', [0.375, 0.0, 0.625, 0.0, 0.625, 0.25, 0.375, 0.25, 0.375, 0.25, 0.625, 0.25, 0.625, 0.5, 0.375, 0.5, 0.375, 0.5, 0.625, 0.5, 0.625, 0.75, 0.375, 0.75, 0.375, 0.75, 0.625, 0.75, 0.625, 1.0, 0.375, 1.0, 0.125, 0.5, 0.375, 0.5, 0.375, 0.75, 0.125, 0.75, 0.625, 0.5, 0.875, 0.5, 0.875, 0.75, 0.625, 0.75])
me_cube_004.materials.append(mat_material_005)
me_cube_004.use_remesh_fix_poles = True
me_cube_004.use_remesh_preserve_attributes = False
me_cube_004.update()
me_cube_007 = bpy.data.meshes.new('Cube.007')
me_cube_007.from_pydata([(-1.0, -1.0, -1.0), (-1.0, -1.0, 1.0), (-1.0, 1.0, -1.0), (-1.0, 1.0, 1.0), (1.0, -1.0, -1.0), (1.0, -1.0, 1.0), (1.0, 1.0, -1.0), (1.0, 1.0, 1.0)], [], [(0, 1, 3, 2), (2, 3, 7, 6), (6, 7, 5, 4), (4, 5, 1, 0), (2, 6, 4, 0), (7, 3, 1, 5)])
_uv = me_cube_007.uv_layers.new(name='UVMap')
_uv.uv.foreach_set('vector', [0.375, 0.0, 0.625, 0.0, 0.625, 0.25, 0.375, 0.25, 0.375, 0.25, 0.625, 0.25, 0.625, 0.5, 0.375, 0.5, 0.375, 0.5, 0.625, 0.5, 0.625, 0.75, 0.375, 0.75, 0.375, 0.75, 0.625, 0.75, 0.625, 1.0, 0.375, 1.0, 0.125, 0.5, 0.375, 0.5, 0.375, 0.75, 0.125, 0.75, 0.625, 0.5, 0.875, 0.5, 0.875, 0.75, 0.625, 0.75])
me_cube_007.materials.append(mat_material_008)
me_cube_007.use_remesh_fix_poles = True
me_cube_007.use_remesh_preserve_attributes = False
me_cube_007.update()
me_cube_008 = bpy.data.meshes.new('Cube.008')
me_cube_008.from_pydata([(-1.0, -1.0, -1.0), (-1.0, -1.0, 1.0), (-1.0, 1.0, -1.0), (-1.0, 1.0, 1.0), (1.0, -1.0, -1.0), (1.0, -1.0, 1.0), (1.0, 1.0, -1.0), (1.0, 1.0, 1.0)], [], [(0, 1, 3, 2), (2, 3, 7, 6), (6, 7, 5, 4), (4, 5, 1, 0), (2, 6, 4, 0), (7, 3, 1, 5)])
_uv = me_cube_008.uv_layers.new(name='UVMap')
_uv.uv.foreach_set('vector', [0.375, 0.0, 0.625, 0.0, 0.625, 0.25, 0.375, 0.25, 0.375, 0.25, 0.625, 0.25, 0.625, 0.5, 0.375, 0.5, 0.375, 0.5, 0.625, 0.5, 0.625, 0.75, 0.375, 0.75, 0.375, 0.75, 0.625, 0.75, 0.625, 1.0, 0.375, 1.0, 0.125, 0.5, 0.375, 0.5, 0.375, 0.75, 0.125, 0.75, 0.625, 0.5, 0.875, 0.5, 0.875, 0.75, 0.625, 0.75])
me_cube_008.materials.append(mat_material_009)
me_cube_008.use_remesh_fix_poles = True
me_cube_008.use_remesh_preserve_attributes = False
me_cube_008.update()
me_cube_012 = bpy.data.meshes.new('Cube.012')
me_cube_012.from_pydata([(-1.0, -1.0, -1.0), (-1.0, -1.0, 1.0), (-1.0, 1.0, -1.0), (-1.0, 1.0, 1.0), (1.0, -1.0, -1.0), (1.0, -1.0, 1.0), (1.0, 1.0, -1.0), (1.0, 1.0, 1.0)], [], [(0, 1, 3, 2), (2, 3, 7, 6), (6, 7, 5, 4), (4, 5, 1, 0), (2, 6, 4, 0), (7, 3, 1, 5)])
_uv = me_cube_012.uv_layers.new(name='UVMap')
_uv.uv.foreach_set('vector', [0.375, 0.0, 0.625, 0.0, 0.625, 0.25, 0.375, 0.25, 0.375, 0.25, 0.625, 0.25, 0.625, 0.5, 0.375, 0.5, 0.375, 0.5, 0.625, 0.5, 0.625, 0.75, 0.375, 0.75, 0.375, 0.75, 0.625, 0.75, 0.625, 1.0, 0.375, 1.0, 0.125, 0.5, 0.375, 0.5, 0.375, 0.75, 0.125, 0.75, 0.625, 0.5, 0.875, 0.5, 0.875, 0.75, 0.625, 0.75])
me_cube_012.materials.append(mat_material_012)
me_cube_012.use_remesh_fix_poles = True
me_cube_012.use_remesh_preserve_attributes = False
me_cube_012.update()
me_cube_013 = bpy.data.meshes.new('Cube.013')
me_cube_013.from_pydata([(-1.0, -1.0, -1.0), (-1.0, -1.0, 1.0), (-1.0, 1.0, -1.0), (-1.0, 1.0, 1.0), (1.0, -1.0, -1.0), (1.0, -1.0, 1.0), (1.0, 1.0, -1.0), (1.0, 1.0, 1.0)], [], [(0, 1, 3, 2), (2, 3, 7, 6), (6, 7, 5, 4), (4, 5, 1, 0), (2, 6, 4, 0), (7, 3, 1, 5)])
_uv = me_cube_013.uv_layers.new(name='UVMap')
_uv.uv.foreach_set('vector', [0.375, 0.0, 0.625, 0.0, 0.625, 0.25, 0.375, 0.25, 0.375, 0.25, 0.625, 0.25, 0.625, 0.5, 0.375, 0.5, 0.375, 0.5, 0.625, 0.5, 0.625, 0.75, 0.375, 0.75, 0.375, 0.75, 0.625, 0.75, 0.625, 1.0, 0.375, 1.0, 0.125, 0.5, 0.375, 0.5, 0.375, 0.75, 0.125, 0.75, 0.625, 0.5, 0.875, 0.5, 0.875, 0.75, 0.625, 0.75])
me_cube_013.materials.append(mat_material_013)
me_cube_013.use_remesh_fix_poles = True
me_cube_013.use_remesh_preserve_attributes = False
me_cube_013.update()
me_cube_014 = bpy.data.meshes.new('Cube.014')
me_cube_014.from_pydata([(-1.0, -1.0, -1.0), (-1.0, -1.0, 1.0), (-1.0, 1.0, -1.0), (-1.0, 1.0, 1.0), (1.0, -1.0, -1.0), (1.0, -1.0, 1.0), (1.0, 1.0, -1.0), (1.0, 1.0, 1.0)], [], [(0, 1, 3, 2), (2, 3, 7, 6), (6, 7, 5, 4), (4, 5, 1, 0), (2, 6, 4, 0), (7, 3, 1, 5)])
_uv = me_cube_014.uv_layers.new(name='UVMap')
_uv.uv.foreach_set('vector', [0.375, 0.0, 0.625, 0.0, 0.625, 0.25, 0.375, 0.25, 0.375, 0.25, 0.625, 0.25, 0.625, 0.5, 0.375, 0.5, 0.375, 0.5, 0.625, 0.5, 0.625, 0.75, 0.375, 0.75, 0.375, 0.75, 0.625, 0.75, 0.625, 1.0, 0.375, 1.0, 0.125, 0.5, 0.375, 0.5, 0.375, 0.75, 0.125, 0.75, 0.625, 0.5, 0.875, 0.5, 0.875, 0.75, 0.625, 0.75])
me_cube_014.materials.append(mat_material_014)
me_cube_014.use_remesh_fix_poles = True
me_cube_014.use_remesh_preserve_attributes = False
me_cube_014.update()
me_cube_015 = bpy.data.meshes.new('Cube.015')
me_cube_015.from_pydata([(-1.0, -1.0, -1.0), (-1.0, -1.0, 1.0), (-1.0, 1.0, -1.0), (-1.0, 1.0, 1.0), (1.0, -1.0, -1.0), (1.0, -1.0, 1.0), (1.0, 1.0, -1.0), (1.0, 1.0, 1.0)], [], [(0, 1, 3, 2), (2, 3, 7, 6), (6, 7, 5, 4), (4, 5, 1, 0), (2, 6, 4, 0), (7, 3, 1, 5)])
_uv = me_cube_015.uv_layers.new(name='UVMap')
_uv.uv.foreach_set('vector', [0.375, 0.0, 0.625, 0.0, 0.625, 0.25, 0.375, 0.25, 0.375, 0.25, 0.625, 0.25, 0.625, 0.5, 0.375, 0.5, 0.375, 0.5, 0.625, 0.5, 0.625, 0.75, 0.375, 0.75, 0.375, 0.75, 0.625, 0.75, 0.625, 1.0, 0.375, 1.0, 0.125, 0.5, 0.375, 0.5, 0.375, 0.75, 0.125, 0.75, 0.625, 0.5, 0.875, 0.5, 0.875, 0.75, 0.625, 0.75])
me_cube_015.materials.append(mat_material_015)
me_cube_015.use_remesh_fix_poles = True
me_cube_015.use_remesh_preserve_attributes = False
me_cube_015.update()
me_cube_016 = bpy.data.meshes.new('Cube.016')
me_cube_016.from_pydata([(-1.0, -1.0, -1.0), (-1.0, -1.0, 1.0), (-1.0, 1.0, -1.0), (-1.0, 1.0, 1.0), (1.0, -1.0, -1.0), (1.0, -1.0, 1.0), (1.0, 1.0, -1.0), (1.0, 1.0, 1.0)], [], [(0, 1, 3, 2), (2, 3, 7, 6), (6, 7, 5, 4), (4, 5, 1, 0), (2, 6, 4, 0), (7, 3, 1, 5)])
_uv = me_cube_016.uv_layers.new(name='UVMap')
_uv.uv.foreach_set('vector', [0.375, 0.0, 0.625, 0.0, 0.625, 0.25, 0.375, 0.25, 0.375, 0.25, 0.625, 0.25, 0.625, 0.5, 0.375, 0.5, 0.375, 0.5, 0.625, 0.5, 0.625, 0.75, 0.375, 0.75, 0.375, 0.75, 0.625, 0.75, 0.625, 1.0, 0.375, 1.0, 0.125, 0.5, 0.375, 0.5, 0.375, 0.75, 0.125, 0.75, 0.625, 0.5, 0.875, 0.5, 0.875, 0.75, 0.625, 0.75])
me_cube_016.materials.append(mat_material_016)
me_cube_016.use_remesh_fix_poles = True
me_cube_016.use_remesh_preserve_attributes = False
me_cube_016.update()
me_cube_017 = bpy.data.meshes.new('Cube.017')
me_cube_017.from_pydata([(-1.0, -1.0, -1.0), (-1.0, -1.0, 1.0), (-1.0, 1.0, -1.0), (-1.0, 1.0, 1.0), (1.0, -1.0, -1.0), (1.0, -1.0, 1.0), (1.0, 1.0, -1.0), (1.0, 1.0, 1.0)], [], [(0, 1, 3, 2), (2, 3, 7, 6), (6, 7, 5, 4), (4, 5, 1, 0), (2, 6, 4, 0), (7, 3, 1, 5)])
_uv = me_cube_017.uv_layers.new(name='UVMap')
_uv.uv.foreach_set('vector', [0.375, 0.0, 0.625, 0.0, 0.625, 0.25, 0.375, 0.25, 0.375, 0.25, 0.625, 0.25, 0.625, 0.5, 0.375, 0.5, 0.375, 0.5, 0.625, 0.5, 0.625, 0.75, 0.375, 0.75, 0.375, 0.75, 0.625, 0.75, 0.625, 1.0, 0.375, 1.0, 0.125, 0.5, 0.375, 0.5, 0.375, 0.75, 0.125, 0.75, 0.625, 0.5, 0.875, 0.5, 0.875, 0.75, 0.625, 0.75])
me_cube_017.materials.append(mat_material_017)
me_cube_017.use_remesh_fix_poles = True
me_cube_017.use_remesh_preserve_attributes = False
me_cube_017.update()
me_cube_018 = bpy.data.meshes.new('Cube.018')
me_cube_018.from_pydata([(-1.0, -1.0, -1.0), (-1.0, -1.0, 1.0), (-1.0, 1.0, -1.0), (-1.0, 1.0, 1.0), (1.0, -1.0, -1.0), (1.0, -1.0, 1.0), (1.0, 1.0, -1.0), (1.0, 1.0, 1.0)], [], [(0, 1, 3, 2), (2, 3, 7, 6), (6, 7, 5, 4), (4, 5, 1, 0), (2, 6, 4, 0), (7, 3, 1, 5)])
_uv = me_cube_018.uv_layers.new(name='UVMap')
_uv.uv.foreach_set('vector', [0.375, 0.0, 0.625, 0.0, 0.625, 0.25, 0.375, 0.25, 0.375, 0.25, 0.625, 0.25, 0.625, 0.5, 0.375, 0.5, 0.375, 0.5, 0.625, 0.5, 0.625, 0.75, 0.375, 0.75, 0.375, 0.75, 0.625, 0.75, 0.625, 1.0, 0.375, 1.0, 0.125, 0.5, 0.375, 0.5, 0.375, 0.75, 0.125, 0.75, 0.625, 0.5, 0.875, 0.5, 0.875, 0.75, 0.625, 0.75])
me_cube_018.materials.append(mat_material_018)
me_cube_018.use_remesh_fix_poles = True
me_cube_018.use_remesh_preserve_attributes = False
me_cube_018.update()
me_cube_026 = bpy.data.meshes.new('Cube.026')
me_cube_026.from_pydata([(-1.0, -1.0, -1.0), (-1.0, -1.0, 1.0), (-1.0, 1.0, -1.0), (-1.0, 1.0, 1.0), (1.0, -1.0, -1.0), (1.0, -1.0, 1.0), (1.0, 1.0, -1.0), (1.0, 1.0, 1.0)], [], [(0, 1, 3, 2), (2, 3, 7, 6), (6, 7, 5, 4), (4, 5, 1, 0), (2, 6, 4, 0), (7, 3, 1, 5)])
_uv = me_cube_026.uv_layers.new(name='UVMap')
_uv.uv.foreach_set('vector', [0.375, 0.0, 0.625, 0.0, 0.625, 0.25, 0.375, 0.25, 0.375, 0.25, 0.625, 0.25, 0.625, 0.5, 0.375, 0.5, 0.375, 0.5, 0.625, 0.5, 0.625, 0.75, 0.375, 0.75, 0.375, 0.75, 0.625, 0.75, 0.625, 1.0, 0.375, 1.0, 0.125, 0.5, 0.375, 0.5, 0.375, 0.75, 0.125, 0.75, 0.625, 0.5, 0.875, 0.5, 0.875, 0.75, 0.625, 0.75])
me_cube_026.materials.append(mat_material_001)
me_cube_026.use_remesh_fix_poles = True
me_cube_026.use_remesh_preserve_attributes = False
me_cube_026.update()
me_cube_027 = bpy.data.meshes.new('Cube.027')
me_cube_027.from_pydata([(-1.0, -1.0, -1.0), (-1.0, -1.0, 1.0), (-1.0, 1.0, -1.0), (-1.0, 1.0, 1.0), (1.0, -1.0, -1.0), (1.0, -1.0, 1.0), (1.0, 1.0, -1.0), (1.0, 1.0, 1.0)], [], [(0, 1, 3, 2), (2, 3, 7, 6), (6, 7, 5, 4), (4, 5, 1, 0), (2, 6, 4, 0), (7, 3, 1, 5)])
_uv = me_cube_027.uv_layers.new(name='UVMap')
_uv.uv.foreach_set('vector', [0.375, 0.0, 0.625, 0.0, 0.625, 0.25, 0.375, 0.25, 0.375, 0.25, 0.625, 0.25, 0.625, 0.5, 0.375, 0.5, 0.375, 0.5, 0.625, 0.5, 0.625, 0.75, 0.375, 0.75, 0.375, 0.75, 0.625, 0.75, 0.625, 1.0, 0.375, 1.0, 0.125, 0.5, 0.375, 0.5, 0.375, 0.75, 0.125, 0.75, 0.625, 0.5, 0.875, 0.5, 0.875, 0.75, 0.625, 0.75])
me_cube_027.materials.append(mat_material_001)
me_cube_027.use_remesh_fix_poles = True
me_cube_027.use_remesh_preserve_attributes = False
me_cube_027.update()
me_cube_028 = bpy.data.meshes.new('Cube.028')
me_cube_028.from_pydata([(-1.0, -1.0, -1.0), (-1.0, -1.0, 1.0), (-1.0, 1.0, -1.0), (-1.0, 1.0, 1.0), (1.0, -1.0, -1.0), (1.0, -1.0, 1.0), (1.0, 1.0, -1.0), (1.0, 1.0, 1.0)], [], [(0, 1, 3, 2), (2, 3, 7, 6), (6, 7, 5, 4), (4, 5, 1, 0), (2, 6, 4, 0), (7, 3, 1, 5)])
_uv = me_cube_028.uv_layers.new(name='UVMap')
_uv.uv.foreach_set('vector', [0.375, 0.0, 0.625, 0.0, 0.625, 0.25, 0.375, 0.25, 0.375, 0.25, 0.625, 0.25, 0.625, 0.5, 0.375, 0.5, 0.375, 0.5, 0.625, 0.5, 0.625, 0.75, 0.375, 0.75, 0.375, 0.75, 0.625, 0.75, 0.625, 1.0, 0.375, 1.0, 0.125, 0.5, 0.375, 0.5, 0.375, 0.75, 0.125, 0.75, 0.625, 0.5, 0.875, 0.5, 0.875, 0.75, 0.625, 0.75])
me_cube_028.materials.append(mat_material_001)
me_cube_028.use_remesh_fix_poles = True
me_cube_028.use_remesh_preserve_attributes = False
me_cube_028.update()
me_cube_029 = bpy.data.meshes.new('Cube.029')
me_cube_029.from_pydata([(-1.0, -1.0, -1.0), (-1.0, -1.0, 1.0), (-1.0, 1.0, -1.0), (-1.0, 1.0, 1.0), (1.0, -1.0, -1.0), (1.0, -1.0, 1.0), (1.0, 1.0, -1.0), (1.0, 1.0, 1.0)], [], [(0, 1, 3, 2), (2, 3, 7, 6), (6, 7, 5, 4), (4, 5, 1, 0), (2, 6, 4, 0), (7, 3, 1, 5)])
_uv = me_cube_029.uv_layers.new(name='UVMap')
_uv.uv.foreach_set('vector', [0.375, 0.0, 0.625, 0.0, 0.625, 0.25, 0.375, 0.25, 0.375, 0.25, 0.625, 0.25, 0.625, 0.5, 0.375, 0.5, 0.375, 0.5, 0.625, 0.5, 0.625, 0.75, 0.375, 0.75, 0.375, 0.75, 0.625, 0.75, 0.625, 1.0, 0.375, 1.0, 0.125, 0.5, 0.375, 0.5, 0.375, 0.75, 0.125, 0.75, 0.625, 0.5, 0.875, 0.5, 0.875, 0.75, 0.625, 0.75])
me_cube_029.materials.append(mat_material_001)
me_cube_029.use_remesh_fix_poles = True
me_cube_029.use_remesh_preserve_attributes = False
me_cube_029.update()
me_cube_030 = bpy.data.meshes.new('Cube.030')
me_cube_030.from_pydata([(-1.0, -1.0, -1.0), (-1.0, -1.0, 1.0), (-1.0, 1.0, -1.0), (-1.0, 1.0, 1.0), (1.0, -1.0, -1.0), (1.0, -1.0, 1.0), (1.0, 1.0, -1.0), (1.0, 1.0, 1.0)], [], [(0, 1, 3, 2), (2, 3, 7, 6), (6, 7, 5, 4), (4, 5, 1, 0), (2, 6, 4, 0), (7, 3, 1, 5)])
_uv = me_cube_030.uv_layers.new(name='UVMap')
_uv.uv.foreach_set('vector', [0.375, 0.0, 0.625, 0.0, 0.625, 0.25, 0.375, 0.25, 0.375, 0.25, 0.625, 0.25, 0.625, 0.5, 0.375, 0.5, 0.375, 0.5, 0.625, 0.5, 0.625, 0.75, 0.375, 0.75, 0.375, 0.75, 0.625, 0.75, 0.625, 1.0, 0.375, 1.0, 0.125, 0.5, 0.375, 0.5, 0.375, 0.75, 0.125, 0.75, 0.625, 0.5, 0.875, 0.5, 0.875, 0.75, 0.625, 0.75])
me_cube_030.materials.append(mat_material_001)
me_cube_030.use_remesh_fix_poles = True
me_cube_030.use_remesh_preserve_attributes = False
me_cube_030.update()
me_cube_031 = bpy.data.meshes.new('Cube.031')
me_cube_031.from_pydata([(-1.0, -1.0, -1.0), (-1.0, -1.0, 1.0), (-1.0, 1.0, -1.0), (-1.0, 1.0, 1.0), (1.0, -1.0, -1.0), (1.0, -1.0, 1.0), (1.0, 1.0, -1.0), (1.0, 1.0, 1.0)], [], [(0, 1, 3, 2), (2, 3, 7, 6), (6, 7, 5, 4), (4, 5, 1, 0), (2, 6, 4, 0), (7, 3, 1, 5)])
_uv = me_cube_031.uv_layers.new(name='UVMap')
_uv.uv.foreach_set('vector', [0.375, 0.0, 0.625, 0.0, 0.625, 0.25, 0.375, 0.25, 0.375, 0.25, 0.625, 0.25, 0.625, 0.5, 0.375, 0.5, 0.375, 0.5, 0.625, 0.5, 0.625, 0.75, 0.375, 0.75, 0.375, 0.75, 0.625, 0.75, 0.625, 1.0, 0.375, 1.0, 0.125, 0.5, 0.375, 0.5, 0.375, 0.75, 0.125, 0.75, 0.625, 0.5, 0.875, 0.5, 0.875, 0.75, 0.625, 0.75])
me_cube_031.materials.append(mat_material_001)
me_cube_031.use_remesh_fix_poles = True
me_cube_031.use_remesh_preserve_attributes = False
me_cube_031.update()
me_cube_033 = bpy.data.meshes.new('Cube.033')
me_cube_033.from_pydata([(-1.0, -1.0, -1.0), (-1.0, -1.0, 1.0), (-1.0, 1.0, -1.0), (-1.0, 1.0, 1.0), (1.0, -1.0, -1.0), (1.0, -1.0, 1.0), (1.0, 1.0, -1.0), (1.0, 1.0, 1.0)], [], [(0, 1, 3, 2), (2, 3, 7, 6), (6, 7, 5, 4), (4, 5, 1, 0), (2, 6, 4, 0), (7, 3, 1, 5)])
_uv = me_cube_033.uv_layers.new(name='UVMap')
_uv.uv.foreach_set('vector', [0.375, 0.0, 0.625, 0.0, 0.625, 0.25, 0.375, 0.25, 0.375, 0.25, 0.625, 0.25, 0.625, 0.5, 0.375, 0.5, 0.375, 0.5, 0.625, 0.5, 0.625, 0.75, 0.375, 0.75, 0.375, 0.75, 0.625, 0.75, 0.625, 1.0, 0.375, 1.0, 0.125, 0.5, 0.375, 0.5, 0.375, 0.75, 0.125, 0.75, 0.625, 0.5, 0.875, 0.5, 0.875, 0.75, 0.625, 0.75])
me_cube_033.materials.append(mat_material_001)
me_cube_033.use_remesh_fix_poles = True
me_cube_033.use_remesh_preserve_attributes = False
me_cube_033.update()
me_cube_034 = bpy.data.meshes.new('Cube.034')
me_cube_034.from_pydata([(-1.0, -1.0, -1.0), (-1.0, -1.0, 1.0), (-1.0, 1.0, -1.0), (-1.0, 1.0, 1.0), (1.0, -1.0, -1.0), (1.0, -1.0, 1.0), (1.0, 1.0, -1.0), (1.0, 1.0, 1.0)], [], [(0, 1, 3, 2), (2, 3, 7, 6), (6, 7, 5, 4), (4, 5, 1, 0), (2, 6, 4, 0), (7, 3, 1, 5)])
_uv = me_cube_034.uv_layers.new(name='UVMap')
_uv.uv.foreach_set('vector', [0.375, 0.0, 0.625, 0.0, 0.625, 0.25, 0.375, 0.25, 0.375, 0.25, 0.625, 0.25, 0.625, 0.5, 0.375, 0.5, 0.375, 0.5, 0.625, 0.5, 0.625, 0.75, 0.375, 0.75, 0.375, 0.75, 0.625, 0.75, 0.625, 1.0, 0.375, 1.0, 0.125, 0.5, 0.375, 0.5, 0.375, 0.75, 0.125, 0.75, 0.625, 0.5, 0.875, 0.5, 0.875, 0.75, 0.625, 0.75])
me_cube_034.materials.append(mat_material_001)
me_cube_034.use_remesh_fix_poles = True
me_cube_034.use_remesh_preserve_attributes = False
me_cube_034.update()
me_cube_035 = bpy.data.meshes.new('Cube.035')
me_cube_035.from_pydata([(-1.0, -1.0, -1.0), (-1.0, -1.0, 1.0), (-1.0, 1.0, -1.0), (-1.0, 1.0, 1.0), (1.0, -1.0, -1.0), (1.0, -1.0, 1.0), (1.0, 1.0, -1.0), (1.0, 1.0, 1.0)], [], [(0, 1, 3, 2), (2, 3, 7, 6), (6, 7, 5, 4), (4, 5, 1, 0), (2, 6, 4, 0), (7, 3, 1, 5)])
_uv = me_cube_035.uv_layers.new(name='UVMap')
_uv.uv.foreach_set('vector', [0.375, 0.0, 0.625, 0.0, 0.625, 0.25, 0.375, 0.25, 0.375, 0.25, 0.625, 0.25, 0.625, 0.5, 0.375, 0.5, 0.375, 0.5, 0.625, 0.5, 0.625, 0.75, 0.375, 0.75, 0.375, 0.75, 0.625, 0.75, 0.625, 1.0, 0.375, 1.0, 0.125, 0.5, 0.375, 0.5, 0.375, 0.75, 0.125, 0.75, 0.625, 0.5, 0.875, 0.5, 0.875, 0.75, 0.625, 0.75])
me_cube_035.materials.append(mat_material_001)
me_cube_035.use_remesh_fix_poles = True
me_cube_035.use_remesh_preserve_attributes = False
me_cube_035.update()
me_cube_036 = bpy.data.meshes.new('Cube.036')
me_cube_036.from_pydata([(-1.0, -1.0, -1.0), (-1.0, -1.0, 1.0), (-1.0, 1.0, -1.0), (-1.0, 1.0, 1.0), (1.0, -1.0, -1.0), (1.0, -1.0, 1.0), (1.0, 1.0, -1.0), (1.0, 1.0, 1.0)], [], [(0, 1, 3, 2), (2, 3, 7, 6), (6, 7, 5, 4), (4, 5, 1, 0), (2, 6, 4, 0), (7, 3, 1, 5)])
_uv = me_cube_036.uv_layers.new(name='UVMap')
_uv.uv.foreach_set('vector', [0.375, 0.0, 0.625, 0.0, 0.625, 0.25, 0.375, 0.25, 0.375, 0.25, 0.625, 0.25, 0.625, 0.5, 0.375, 0.5, 0.375, 0.5, 0.625, 0.5, 0.625, 0.75, 0.375, 0.75, 0.375, 0.75, 0.625, 0.75, 0.625, 1.0, 0.375, 1.0, 0.125, 0.5, 0.375, 0.5, 0.375, 0.75, 0.125, 0.75, 0.625, 0.5, 0.875, 0.5, 0.875, 0.75, 0.625, 0.75])
me_cube_036.materials.append(mat_material_001)
me_cube_036.use_remesh_fix_poles = True
me_cube_036.use_remesh_preserve_attributes = False
me_cube_036.update()
me_cube_037 = bpy.data.meshes.new('Cube.037')
me_cube_037.from_pydata([(-1.0, -1.0, -1.0), (-1.0, -1.0, 1.0), (-1.0, 1.0, -1.0), (-1.0, 1.0, 1.0), (1.0, -1.0, -1.0), (1.0, -1.0, 1.0), (1.0, 1.0, -1.0), (1.0, 1.0, 1.0)], [], [(0, 1, 3, 2), (2, 3, 7, 6), (6, 7, 5, 4), (4, 5, 1, 0), (2, 6, 4, 0), (7, 3, 1, 5)])
_uv = me_cube_037.uv_layers.new(name='UVMap')
_uv.uv.foreach_set('vector', [0.375, 0.0, 0.625, 0.0, 0.625, 0.25, 0.375, 0.25, 0.375, 0.25, 0.625, 0.25, 0.625, 0.5, 0.375, 0.5, 0.375, 0.5, 0.625, 0.5, 0.625, 0.75, 0.375, 0.75, 0.375, 0.75, 0.625, 0.75, 0.625, 1.0, 0.375, 1.0, 0.125, 0.5, 0.375, 0.5, 0.375, 0.75, 0.125, 0.75, 0.625, 0.5, 0.875, 0.5, 0.875, 0.75, 0.625, 0.75])
me_cube_037.materials.append(mat_material_001)
me_cube_037.use_remesh_fix_poles = True
me_cube_037.use_remesh_preserve_attributes = False
me_cube_037.update()
me_cube_038 = bpy.data.meshes.new('Cube.038')
me_cube_038.from_pydata([(-1.0, -1.0, -1.0), (-1.0, -1.0, 1.0), (-1.0, 1.0, -1.0), (-1.0, 1.0, 1.0), (1.0, -1.0, -1.0), (1.0, -1.0, 1.0), (1.0, 1.0, -1.0), (1.0, 1.0, 1.0)], [], [(0, 1, 3, 2), (2, 3, 7, 6), (6, 7, 5, 4), (4, 5, 1, 0), (2, 6, 4, 0), (7, 3, 1, 5)])
_uv = me_cube_038.uv_layers.new(name='UVMap')
_uv.uv.foreach_set('vector', [0.375, 0.0, 0.625, 0.0, 0.625, 0.25, 0.375, 0.25, 0.375, 0.25, 0.625, 0.25, 0.625, 0.5, 0.375, 0.5, 0.375, 0.5, 0.625, 0.5, 0.625, 0.75, 0.375, 0.75, 0.375, 0.75, 0.625, 0.75, 0.625, 1.0, 0.375, 1.0, 0.125, 0.5, 0.375, 0.5, 0.375, 0.75, 0.125, 0.75, 0.625, 0.5, 0.875, 0.5, 0.875, 0.75, 0.625, 0.75])
me_cube_038.materials.append(mat_material_001)
me_cube_038.use_remesh_fix_poles = True
me_cube_038.use_remesh_preserve_attributes = False
me_cube_038.update()
me_cube_039 = bpy.data.meshes.new('Cube.039')
me_cube_039.from_pydata([(-1.0, -1.0, -1.0), (-1.0, -1.0, 1.0), (-1.0, 1.0, -1.0), (-1.0, 1.0, 1.0), (1.0, -1.0, -1.0), (1.0, -1.0, 1.0), (1.0, 1.0, -1.0), (1.0, 1.0, 1.0)], [], [(0, 1, 3, 2), (2, 3, 7, 6), (6, 7, 5, 4), (4, 5, 1, 0), (2, 6, 4, 0), (7, 3, 1, 5)])
_uv = me_cube_039.uv_layers.new(name='UVMap')
_uv.uv.foreach_set('vector', [0.375, 0.0, 0.625, 0.0, 0.625, 0.25, 0.375, 0.25, 0.375, 0.25, 0.625, 0.25, 0.625, 0.5, 0.375, 0.5, 0.375, 0.5, 0.625, 0.5, 0.625, 0.75, 0.375, 0.75, 0.375, 0.75, 0.625, 0.75, 0.625, 1.0, 0.375, 1.0, 0.125, 0.5, 0.375, 0.5, 0.375, 0.75, 0.125, 0.75, 0.625, 0.5, 0.875, 0.5, 0.875, 0.75, 0.625, 0.75])
me_cube_039.materials.append(mat_material_001)
me_cube_039.use_remesh_fix_poles = True
me_cube_039.use_remesh_preserve_attributes = False
me_cube_039.update()
me_cube_040 = bpy.data.meshes.new('Cube.040')
me_cube_040.from_pydata([(-1.0, -1.0, -1.0), (-1.0, -1.0, 1.0), (-1.0, 1.0, -1.0), (-1.0, 1.0, 1.0), (1.0, -1.0, -1.0), (1.0, -1.0, 1.0), (1.0, 1.0, -1.0), (1.0, 1.0, 1.0)], [], [(0, 1, 3, 2), (2, 3, 7, 6), (6, 7, 5, 4), (4, 5, 1, 0), (2, 6, 4, 0), (7, 3, 1, 5)])
_uv = me_cube_040.uv_layers.new(name='UVMap')
_uv.uv.foreach_set('vector', [0.375, 0.0, 0.625, 0.0, 0.625, 0.25, 0.375, 0.25, 0.375, 0.25, 0.625, 0.25, 0.625, 0.5, 0.375, 0.5, 0.375, 0.5, 0.625, 0.5, 0.625, 0.75, 0.375, 0.75, 0.375, 0.75, 0.625, 0.75, 0.625, 1.0, 0.375, 1.0, 0.125, 0.5, 0.375, 0.5, 0.375, 0.75, 0.125, 0.75, 0.625, 0.5, 0.875, 0.5, 0.875, 0.75, 0.625, 0.75])
me_cube_040.materials.append(mat_material_001)
me_cube_040.use_remesh_fix_poles = True
me_cube_040.use_remesh_preserve_attributes = False
me_cube_040.update()
me_cube_041 = bpy.data.meshes.new('Cube.041')
me_cube_041.from_pydata([(-1.0, -1.0, -1.0), (-1.0, -1.0, 1.0), (-1.0, 1.0, -1.0), (-1.0, 1.0, 1.0), (1.0, -1.0, -1.0), (1.0, -1.0, 1.0), (1.0, 1.0, -1.0), (1.0, 1.0, 1.0)], [], [(0, 1, 3, 2), (2, 3, 7, 6), (6, 7, 5, 4), (4, 5, 1, 0), (2, 6, 4, 0), (7, 3, 1, 5)])
_uv = me_cube_041.uv_layers.new(name='UVMap')
_uv.uv.foreach_set('vector', [0.375, 0.0, 0.625, 0.0, 0.625, 0.25, 0.375, 0.25, 0.375, 0.25, 0.625, 0.25, 0.625, 0.5, 0.375, 0.5, 0.375, 0.5, 0.625, 0.5, 0.625, 0.75, 0.375, 0.75, 0.375, 0.75, 0.625, 0.75, 0.625, 1.0, 0.375, 1.0, 0.125, 0.5, 0.375, 0.5, 0.375, 0.75, 0.125, 0.75, 0.625, 0.5, 0.875, 0.5, 0.875, 0.75, 0.625, 0.75])
me_cube_041.materials.append(mat_material_001)
me_cube_041.use_remesh_fix_poles = True
me_cube_041.use_remesh_preserve_attributes = False
me_cube_041.update()
me_cube_042 = bpy.data.meshes.new('Cube.042')
me_cube_042.from_pydata([(-1.0, -1.0, -1.0), (-1.0, -1.0, 1.0), (-1.0, 1.0, -1.0), (-1.0, 1.0, 1.0), (1.0, -1.0, -1.0), (1.0, -1.0, 1.0), (1.0, 1.0, -1.0), (1.0, 1.0, 1.0)], [], [(0, 1, 3, 2), (2, 3, 7, 6), (6, 7, 5, 4), (4, 5, 1, 0), (2, 6, 4, 0), (7, 3, 1, 5)])
_uv = me_cube_042.uv_layers.new(name='UVMap')
_uv.uv.foreach_set('vector', [0.375, 0.0, 0.625, 0.0, 0.625, 0.25, 0.375, 0.25, 0.375, 0.25, 0.625, 0.25, 0.625, 0.5, 0.375, 0.5, 0.375, 0.5, 0.625, 0.5, 0.625, 0.75, 0.375, 0.75, 0.375, 0.75, 0.625, 0.75, 0.625, 1.0, 0.375, 1.0, 0.125, 0.5, 0.375, 0.5, 0.375, 0.75, 0.125, 0.75, 0.625, 0.5, 0.875, 0.5, 0.875, 0.75, 0.625, 0.75])
me_cube_042.materials.append(mat_material_001)
me_cube_042.use_remesh_fix_poles = True
me_cube_042.use_remesh_preserve_attributes = False
me_cube_042.update()
me_cube_043 = bpy.data.meshes.new('Cube.043')
me_cube_043.from_pydata([(-1.0, -1.0, -1.0), (-1.0, -1.0, 1.0), (-1.0, 1.0, -1.0), (-1.0, 1.0, 1.0), (1.0, -1.0, -1.0), (1.0, -1.0, 1.0), (1.0, 1.0, -1.0), (1.0, 1.0, 1.0)], [], [(0, 1, 3, 2), (2, 3, 7, 6), (6, 7, 5, 4), (4, 5, 1, 0), (2, 6, 4, 0), (7, 3, 1, 5)])
_uv = me_cube_043.uv_layers.new(name='UVMap')
_uv.uv.foreach_set('vector', [0.375, 0.0, 0.625, 0.0, 0.625, 0.25, 0.375, 0.25, 0.375, 0.25, 0.625, 0.25, 0.625, 0.5, 0.375, 0.5, 0.375, 0.5, 0.625, 0.5, 0.625, 0.75, 0.375, 0.75, 0.375, 0.75, 0.625, 0.75, 0.625, 1.0, 0.375, 1.0, 0.125, 0.5, 0.375, 0.5, 0.375, 0.75, 0.125, 0.75, 0.625, 0.5, 0.875, 0.5, 0.875, 0.75, 0.625, 0.75])
me_cube_043.materials.append(mat_material_001)
me_cube_043.use_remesh_fix_poles = True
me_cube_043.use_remesh_preserve_attributes = False
me_cube_043.update()

# ---- objects
ob_cabinblock = bpy.data.objects.new('CabinBlock', me_cube)
ob_door = bpy.data.objects.new('Door', me_cube_032)
ob_mainpiece = bpy.data.objects.new('MainPiece', me_cube_001)
ob_rail = bpy.data.objects.new('Rail', me_cube_010)
ob_rail_001 = bpy.data.objects.new('Rail.001', me_cube_005)
ob_rail_002 = bpy.data.objects.new('Rail.002', me_cube_006)
ob_rail_003 = bpy.data.objects.new('Rail.003', me_cube_009)
ob_rail_004 = bpy.data.objects.new('Rail.004', me_cube_011)
ob_rail_005 = bpy.data.objects.new('Rail.005', me_cube_019)
ob_rail_006 = bpy.data.objects.new('Rail.006', me_cube_020)
ob_rail_007 = bpy.data.objects.new('Rail.007', me_cube_021)
ob_rail_008 = bpy.data.objects.new('Rail.008', me_cube_022)
ob_rail_009 = bpy.data.objects.new('Rail.009', me_cube_023)
ob_rail_010 = bpy.data.objects.new('Rail.010', me_cube_024)
ob_rail_011 = bpy.data.objects.new('Rail.011', me_cube_025)
ob_post = bpy.data.objects.new('Post', me_cube_002)
ob_post_001 = bpy.data.objects.new('Post.001', me_cube_003)
ob_post_002 = bpy.data.objects.new('Post.002', me_cube_004)
ob_post_003 = bpy.data.objects.new('Post.003', me_cube_007)
ob_post_004 = bpy.data.objects.new('Post.004', me_cube_008)
ob_post_005 = bpy.data.objects.new('Post.005', me_cube_012)
ob_post_006 = bpy.data.objects.new('Post.006', me_cube_013)
ob_post_007 = bpy.data.objects.new('Post.007', me_cube_014)
ob_post_008 = bpy.data.objects.new('Post.008', me_cube_015)
ob_post_009 = bpy.data.objects.new('Post.009', me_cube_016)
ob_post_010 = bpy.data.objects.new('Post.010', me_cube_017)
ob_post_011 = bpy.data.objects.new('Post.011', me_cube_018)
ob_cube_017 = bpy.data.objects.new('Cube.017', me_cube_026)
ob_cube_018 = bpy.data.objects.new('Cube.018', me_cube_027)
ob_cube_002 = bpy.data.objects.new('Cube.002', me_cube_028)
ob_cube_003 = bpy.data.objects.new('Cube.003', me_cube_029)
ob_cube_004 = bpy.data.objects.new('Cube.004', me_cube_030)
ob_cube_005 = bpy.data.objects.new('Cube.005', me_cube_031)
ob_cube_006 = bpy.data.objects.new('Cube.006', me_cube_033)
ob_cube_007 = bpy.data.objects.new('Cube.007', me_cube_034)
ob_cube_008 = bpy.data.objects.new('Cube.008', me_cube_035)
ob_cube_009 = bpy.data.objects.new('Cube.009', me_cube_036)
ob_cube_010 = bpy.data.objects.new('Cube.010', me_cube_037)
ob_cube_011 = bpy.data.objects.new('Cube.011', me_cube_038)
ob_cube_012 = bpy.data.objects.new('Cube.012', me_cube_039)
ob_cube_013 = bpy.data.objects.new('Cube.013', me_cube_040)
ob_cube_014 = bpy.data.objects.new('Cube.014', me_cube_041)
ob_cube_015 = bpy.data.objects.new('Cube.015', me_cube_042)
ob_cube_016 = bpy.data.objects.new('Cube.016', me_cube_043)

# ---- transforms, parenting, visibility, modifiers, constraints
ob_cabinblock.location = (0.0, 0.0, 7.0)
ob_cabinblock.scale = (15.0, 7.0, 7.0)
ob_cabinblock.lock_rotations_4d = False
ob_cabinblock.empty_display_type = 'ARROWS'
ob_cabinblock.lineart.crease_threshold = 0.0
ob_door.location = (0.0, 7.177, 5.5)
ob_door.rotation_euler = (0.0, 0.0, 1.571)
ob_door.scale = (0.1775, 2.0, 3.5)
ob_mainpiece.location = (0.0, 10.0, 1.0)
ob_mainpiece.scale = (13.0, 3.0, 1.0)
ob_rail.location = (12.0, 11.0, 4.75)
ob_rail.rotation_euler = (0.0, 0.0, 1.571)
ob_rail.scale = (0.75, 0.25, 0.25)
ob_rail_001.location = (12.0, 9.0, 4.75)
ob_rail_001.rotation_euler = (0.0, 0.0, 1.571)
ob_rail_001.scale = (0.75, 0.25, 0.25)
ob_rail_002.location = (11.0, 12.0, 4.75)
ob_rail_002.scale = (0.75, 0.25, 0.25)
ob_rail_003.location = (9.0, 12.0, 4.75)
ob_rail_003.scale = (0.75, 0.25, 0.25)
ob_rail_004.location = (7.0, 12.0, 4.75)
ob_rail_004.scale = (0.75, 0.25, 0.25)
ob_rail_005.location = (-7.0, 12.0, 4.75)
ob_rail_005.scale = (0.75, 0.25, 0.25)
ob_rail_006.location = (-9.0, 12.0, 4.75)
ob_rail_006.scale = (0.75, 0.25, 0.25)
ob_rail_007.location = (-11.0, 12.0, 4.75)
ob_rail_007.scale = (0.75, 0.25, 0.25)
ob_rail_008.location = (-12.0, 9.0, 4.75)
ob_rail_008.rotation_euler = (0.0, 0.0, 1.571)
ob_rail_008.scale = (0.75, 0.25, 0.25)
ob_rail_009.location = (-12.0, 11.0, 4.75)
ob_rail_009.rotation_euler = (0.0, 0.0, 1.571)
ob_rail_009.scale = (0.75, 0.25, 0.25)
ob_rail_010.location = (12.0, 7.375, 4.75)
ob_rail_010.rotation_euler = (0.0, 0.0, 1.571)
ob_rail_010.scale = (0.375, 0.25, 0.25)
ob_rail_011.location = (-12.0, 7.375, 4.75)
ob_rail_011.rotation_euler = (0.0, 0.0, 1.571)
ob_rail_011.scale = (0.375, 0.25, 0.25)
ob_post.location = (12.0, 12.0, 3.5)
ob_post.scale = (0.25, 0.25, 1.5)
ob_post_001.location = (12.0, 10.0, 3.5)
ob_post_001.scale = (0.25, 0.25, 1.5)
ob_post_002.location = (12.0, 8.0, 3.5)
ob_post_002.scale = (0.25, 0.25, 1.5)
ob_post_003.location = (10.0, 12.0, 3.5)
ob_post_003.scale = (0.25, 0.25, 1.5)
ob_post_004.location = (8.0, 12.0, 3.5)
ob_post_004.scale = (0.25, 0.25, 1.5)
ob_post_005.location = (6.0, 12.0, 3.5)
ob_post_005.scale = (0.25, 0.25, 1.5)
ob_post_006.location = (-12.0, 12.0, 3.5)
ob_post_006.scale = (0.25, 0.25, 1.5)
ob_post_007.location = (-12.0, 10.0, 3.5)
ob_post_007.scale = (0.25, 0.25, 1.5)
ob_post_008.location = (-12.0, 8.0, 3.5)
ob_post_008.scale = (0.25, 0.25, 1.5)
ob_post_009.location = (-10.0, 12.0, 3.5)
ob_post_009.scale = (0.25, 0.25, 1.5)
ob_post_010.location = (-8.0, 12.0, 3.5)
ob_post_010.scale = (0.25, 0.25, 1.5)
ob_post_011.location = (-6.0, 12.0, 3.5)
ob_post_011.scale = (0.25, 0.25, 1.5)
ob_cube_017.location = (0.0, 8.0, 13.0)
ob_cube_017.scale = (17.0, 1.0, 1.0)
ob_cube_018.location = (0.0, -8.0, 13.0)
ob_cube_018.scale = (17.0, 1.0, 1.0)
ob_cube_002.location = (16.0, 0.0, 13.0)
ob_cube_002.scale = (1.0, 7.0, 1.0)
ob_cube_003.location = (-16.0, 0.0, 13.0)
ob_cube_003.scale = (1.0, 7.0, 1.0)
ob_cube_004.location = (14.0, 0.0, 15.0)
ob_cube_004.scale = (1.0, 7.0, 1.0)
ob_cube_005.location = (-14.0, 0.0, 15.0)
ob_cube_005.scale = (1.0, 7.0, 1.0)
ob_cube_006.location = (0.0, -6.0, 15.0)
ob_cube_006.scale = (13.0, 1.0, 1.0)
ob_cube_007.location = (0.0, 6.0, 15.0)
ob_cube_007.scale = (13.0, 1.0, 1.0)
ob_cube_008.location = (0.0, 4.0, 17.0)
ob_cube_008.scale = (11.0, 1.0, 1.0)
ob_cube_009.location = (0.0, -4.0, 17.0)
ob_cube_009.scale = (11.0, 1.0, 1.0)
ob_cube_010.location = (12.0, 0.0, 17.0)
ob_cube_010.scale = (1.0, 5.0, 1.0)
ob_cube_011.location = (-12.0, 0.0, 17.0)
ob_cube_011.scale = (1.0, 5.0, 1.0)
ob_cube_012.location = (10.0, 0.0, 19.0)
ob_cube_012.scale = (1.0, 3.0, 1.0)
ob_cube_013.location = (-10.0, 0.0, 19.0)
ob_cube_013.scale = (1.0, 3.0, 1.0)
ob_cube_014.location = (0.0, 2.0, 19.0)
ob_cube_014.scale = (9.0, 1.0, 1.0)
ob_cube_015.location = (0.0, -2.0, 19.0)
ob_cube_015.scale = (9.0, 1.0, 1.0)
ob_cube_016.location = (0.0, 0.0, 21.0)
ob_cube_016.scale = (9.0, 1.0, 1.0)

# ---- collection membership
col_widecabin.objects.link(ob_cabinblock)
col_widecabin.objects.link(ob_door)
col_deck.objects.link(ob_mainpiece)
col_railings.objects.link(ob_rail)
col_railings.objects.link(ob_rail_001)
col_railings.objects.link(ob_rail_002)
col_railings.objects.link(ob_rail_003)
col_railings.objects.link(ob_rail_004)
col_railings.objects.link(ob_rail_005)
col_railings.objects.link(ob_rail_006)
col_railings.objects.link(ob_rail_007)
col_railings.objects.link(ob_rail_008)
col_railings.objects.link(ob_rail_009)
col_railings.objects.link(ob_rail_010)
col_railings.objects.link(ob_rail_011)
col_posts.objects.link(ob_post)
col_posts.objects.link(ob_post_001)
col_posts.objects.link(ob_post_002)
col_posts.objects.link(ob_post_003)
col_posts.objects.link(ob_post_004)
col_posts.objects.link(ob_post_005)
col_posts.objects.link(ob_post_006)
col_posts.objects.link(ob_post_007)
col_posts.objects.link(ob_post_008)
col_posts.objects.link(ob_post_009)
col_posts.objects.link(ob_post_010)
col_posts.objects.link(ob_post_011)
col_logs.objects.link(ob_cube_017)
col_logs.objects.link(ob_cube_018)
col_logs.objects.link(ob_cube_002)
col_logs.objects.link(ob_cube_003)
col_logs.objects.link(ob_cube_004)
col_logs.objects.link(ob_cube_005)
col_logs.objects.link(ob_cube_006)
col_logs.objects.link(ob_cube_007)
col_logs.objects.link(ob_cube_008)
col_logs.objects.link(ob_cube_009)
col_logs.objects.link(ob_cube_010)
col_logs.objects.link(ob_cube_011)
col_logs.objects.link(ob_cube_012)
col_logs.objects.link(ob_cube_013)
col_logs.objects.link(ob_cube_014)
col_logs.objects.link(ob_cube_015)
col_logs.objects.link(ob_cube_016)

# ---- scene / render settings (as saved in the file)
scene.frame_start = 1; scene.frame_end = 250; scene.frame_set(1)
scene.render.engine = 'BLENDER_EEVEE_NEXT'
scene.cycles.sampling_pattern = 'TABULATED_SOBOL'
scene.cycles.use_light_tree = False
scene.view_settings.view_transform = 'Filmic'
bpy.context.view_layer.update()

# ---- added for rendering (the .blend has no active camera and no usable light): camera, sun
cam_auto = bpy.data.cameras.new('AutoCamera')
cam_auto.lens = 50.0
cam_auto.sensor_width = 36.0
cam_auto.clip_end = 1000.0
ob_auto_camera = bpy.data.objects.new('AutoCamera', cam_auto)
scene.collection.objects.link(ob_auto_camera)
ob_auto_camera.location = (42.6407, -49.1689, 45.1126)
ob_auto_camera.rotation_euler = (1.09748, -7.21219e-08, 0.694738)
scene.camera = ob_auto_camera
light_auto_sun = bpy.data.lights.new('AutoSun', 'SUN')
light_auto_sun.energy = 3.0
light_auto_sun.angle = 0.0523599
ob_auto_sun = bpy.data.objects.new('AutoSun', light_auto_sun)
scene.collection.objects.link(ob_auto_sun)
ob_auto_sun.rotation_euler = (0.872665, 0.174533, 0.523599)
bpy.context.view_layer.update()
